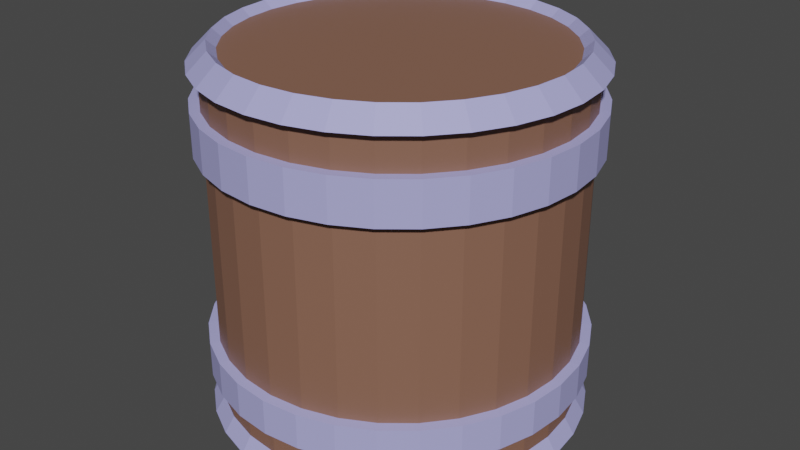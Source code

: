 # Source: barrel.blend  (saved by Blender 2.92.15; exported with 4.5.12 LTS)
import bpy
from mathutils import Matrix  # noqa: F401  (used for matrix-valued properties, if any)

bpy.ops.wm.read_factory_settings(use_empty=True)
scene = bpy.context.scene
scene.name = 'Scene'

# ---- collections
col_collection = bpy.data.collections.new('Collection'); scene.collection.children.link(col_collection)

# ---- materials (node trees are filled in below, after node groups)
mat_material_001 = bpy.data.materials.new('Material.001')
mat_material_001.use_transparent_shadow = False
mat_material_003 = bpy.data.materials.new('Material.003')
mat_material_003.use_transparent_shadow = False

# ---- material node trees
mat_material_001.use_nodes = True; mat_material_001.node_tree.nodes.clear()
_N = mat_material_001.node_tree.nodes; _L = mat_material_001.node_tree.links
n0 = _N.new('ShaderNodeBsdfPrincipled'); n0.name = 'Principled BSDF'; n0.location = (10, 300)
n0.distribution = 'GGX'
n0.subsurface_method = 'BURLEY'
n0.inputs[0].default_value = (0.2476, 0.1217, 0.08041, 1.0)
n0.inputs[3].default_value = 1.45
n0.inputs[27].default_value = (0.0, 0.0, 0.0, 1.0)
n0.inputs[28].default_value = 1.0
n1 = _N.new('ShaderNodeOutputMaterial'); n1.name = 'Material Output'; n1.location = (300, 300)
_L.new(n0.outputs[0], n1.inputs[0])
n1.is_active_output = True
mat_material_003.use_nodes = True; mat_material_003.node_tree.nodes.clear()
_N = mat_material_003.node_tree.nodes; _L = mat_material_003.node_tree.links
n0 = _N.new('ShaderNodeBsdfPrincipled'); n0.name = 'Principled BSDF'; n0.location = (10, 300)
n0.distribution = 'GGX'
n0.subsurface_method = 'BURLEY'
n0.inputs[0].default_value = (0.4216, 0.418, 0.8, 1.0)
n0.inputs[3].default_value = 1.45
n0.inputs[27].default_value = (0.0, 0.0, 0.0, 1.0)
n0.inputs[28].default_value = 1.0
n1 = _N.new('ShaderNodeOutputMaterial'); n1.name = 'Material Output'; n1.location = (300, 300)
_L.new(n0.outputs[0], n1.inputs[0])
n1.is_active_output = True

# ---- world
world_world = bpy.data.worlds.new('World'); scene.world = world_world
world_world.use_nodes = True; world_world.node_tree.nodes.clear()
_N = world_world.node_tree.nodes; _L = world_world.node_tree.links
n0 = _N.new('ShaderNodeOutputWorld'); n0.name = 'World Output'; n0.location = (300, 300)
n1 = _N.new('ShaderNodeBackground'); n1.name = 'Background'; n1.location = (10, 300)
n1.inputs[0].default_value = (0.05088, 0.05088, 0.05088, 1.0)
_L.new(n1.outputs[0], n0.inputs[0])
n0.is_active_output = True
world_world.color = (0.05088, 0.05088, 0.05088)
world_world.use_sun_shadow = False
world_world.sun_shadow_jitter_overblur = 0.0

# ---- meshes
me_cylinder_001 = bpy.data.meshes.new('Cylinder.001')
me_cylinder_001.from_pydata([(-0.3827, 0.9239, 0.7142), (-0.5556, 0.8315, 0.7142), (-0.7071, 0.7071, 0.7142), (-0.8315, 0.5556, 0.7142), (-0.9239, 0.3827, 0.7142), (-0.9808, 0.1951, 0.7142), (-1.0, 9.656e-07, 0.7142), (-0.9808, -0.1951, 0.7142), (-0.9239, -0.3827, 0.7142), (-0.8315, -0.5556, 0.7142), (-0.7071, -0.7071, 0.7142), (-0.5556, -0.8315, 0.7142), (-0.3827, -0.9239, 0.7142), (-0.1951, -0.9808, 0.7142), (-3.258e-07, -1.0, 0.7142), (0.1951, -0.9808, 0.7142), (0.3827, -0.9239, 0.7142), (0.5556, -0.8315, 0.7142), (0.7071, -0.7071, 0.7142), (0.8315, -0.5556, 0.7142), (0.9239, -0.3827, 0.7142), (0.9808, -0.1951, 0.7142), (1.0, 7.55e-08, 0.7142), (0.9808, 0.1951, 0.7142), (0.9239, 0.3827, 0.7142), (0.8315, 0.5556, 0.7142), (0.7071, 0.7071, 0.7142), (0.5556, 0.8315, 0.7142), (0.3827, 0.9239, 0.7142), (0.1951, 0.9808, 0.7142), (0.0, 1.0, 0.7142), (-0.1951, 0.9808, 0.7142), (-7.637e-08, 0.8981, 0.9724), (0.0, 1.0, 0.8986), (0.1752, 0.8809, 0.9724), (0.1951, 0.9808, 0.8986), (0.3437, 0.8297, 0.9724), (0.3827, 0.9239, 0.8986), (0.499, 0.7468, 0.9724), (0.5556, 0.8315, 0.8986), (0.6351, 0.6351, 0.9724), (0.7071, 0.7071, 0.8986), (0.7468, 0.499, 0.9724), (0.8315, 0.5556, 0.8986), (0.8297, 0.3437, 0.9724), (0.9239, 0.3827, 0.8986), (0.8809, 0.1752, 0.9724), (0.9808, 0.1951, 0.8986), (0.8981, 4.377e-08, 0.9724), (1.0, 7.55e-08, 0.8986), (0.8809, -0.1752, 0.9724), (0.9808, -0.1951, 0.8986), (0.8297, -0.3437, 0.9724), (0.9239, -0.3827, 0.8986), (0.7468, -0.499, 0.9724), (0.8315, -0.5556, 0.8986), (0.6351, -0.6351, 0.9724), (0.7071, -0.7071, 0.8986), (0.499, -0.7468, 0.9724), (0.5556, -0.8315, 0.8986), (0.3437, -0.8297, 0.9724), (0.3827, -0.9239, 0.8986), (0.1752, -0.8809, 0.9724), (0.1951, -0.9808, 0.8986), (-2.636e-07, -0.8981, 0.9724), (-3.258e-07, -1.0, 0.8986), (-0.1752, -0.8809, 0.9724), (-0.1951, -0.9808, 0.8986), (-0.3437, -0.8297, 0.9724), (-0.3827, -0.9239, 0.8986), (-0.499, -0.7468, 0.9724), (-0.5556, -0.8315, 0.8986), (-0.6351, -0.6351, 0.9724), (-0.7071, -0.7071, 0.8986), (-0.7468, -0.499, 0.9724), (-0.8315, -0.5556, 0.8986), (-0.8297, -0.3437, 0.9724), (-0.9239, -0.3827, 0.8986), (-0.8809, -0.1752, 0.9724), (-0.9808, -0.1951, 0.8986), (-0.8981, 7.804e-07, 0.9724), (-1.0, 9.656e-07, 0.8986), (-0.8809, 0.1752, 0.9724), (-0.9808, 0.1951, 0.8986), (-0.8297, 0.3437, 0.9724), (-0.9239, 0.3827, 0.8986), (-0.7468, 0.499, 0.9724), (-0.8315, 0.5556, 0.8986), (-0.6351, 0.6351, 0.9724), (-0.7071, 0.7071, 0.8986), (-0.499, 0.7468, 0.9724), (-0.5556, 0.8315, 0.8986), (-0.3437, 0.8297, 0.9724), (-0.3827, 0.9239, 0.8986), (-0.1752, 0.8809, 0.9724), (-0.1951, 0.9808, 0.8986), (-4.144e-08, 0.9454, -1.0), (0.0, 1.0, -0.9457), (0.1951, 0.9808, -0.9457), (0.1844, 0.9272, -1.0), (0.3827, 0.9239, -0.9457), (0.3618, 0.8734, -1.0), (0.5556, 0.8315, -0.9457), (0.5252, 0.7861, -1.0), (0.7071, 0.7071, -0.9457), (0.6685, 0.6685, -1.0), (0.8315, 0.5556, -0.9457), (0.7861, 0.5252, -1.0), (0.9239, 0.3827, -0.9457), (0.8734, 0.3618, -1.0), (0.9808, 0.1951, -0.9457), (0.9272, 0.1844, -1.0), (1.0, 7.55e-08, -0.9457), (0.9454, 5.867e-08, -1.0), (0.9808, -0.1951, -0.9457), (0.9272, -0.1844, -1.0), (0.9239, -0.3827, -0.9457), (0.8734, -0.3618, -1.0), (0.8315, -0.5556, -0.9457), (0.7861, -0.5252, -1.0), (0.7071, -0.7071, -0.9457), (0.6685, -0.6685, -1.0), (0.5556, -0.8315, -0.9457), (0.5252, -0.7861, -1.0), (0.3827, -0.9239, -0.9457), (0.3618, -0.8734, -1.0), (0.1951, -0.9808, -0.9457), (0.1844, -0.9272, -1.0), (-3.258e-07, -1.0, -0.9457), (-2.92e-07, -0.9454, -1.0), (-0.1951, -0.9808, -0.9457), (-0.1844, -0.9272, -1.0), (-0.3827, -0.9239, -0.9457), (-0.3618, -0.8734, -1.0), (-0.5556, -0.8315, -0.9457), (-0.5252, -0.7861, -1.0), (-0.7071, -0.7071, -0.9457), (-0.6685, -0.6685, -1.0), (-0.8315, -0.5556, -0.9457), (-0.7861, -0.5252, -1.0), (-0.9239, -0.3827, -0.9457), (-0.8734, -0.3618, -1.0), (-0.9808, -0.1951, -0.9457), (-0.9272, -0.1844, -1.0), (-1.0, 9.656e-07, -0.9457), (-0.9454, 8.661e-07, -1.0), (-0.9808, 0.1951, -0.9457), (-0.9272, 0.1844, -1.0), (-0.9239, 0.3827, -0.9457), (-0.8734, 0.3618, -1.0), (-0.8315, 0.5556, -0.9457), (-0.7861, 0.5252, -1.0), (-0.7071, 0.7071, -0.9457), (-0.6685, 0.6685, -1.0), (-0.5556, 0.8315, -0.9457), (-0.5252, 0.7861, -1.0), (-0.3827, 0.9239, -0.9457), (-0.3618, 0.8734, -1.0), (-0.1951, 0.9808, -0.9457), (-0.1844, 0.9272, -1.0), (-0.1951, 0.9808, -0.7797), (0.0, 1.0, -0.7797), (0.1951, 0.9808, -0.7797), (0.3827, 0.9239, -0.7797), (0.5556, 0.8315, -0.7797), (0.7071, 0.7071, -0.7797), (0.8315, 0.5556, -0.7797), (0.9239, 0.3827, -0.7797), (0.9808, 0.1951, -0.7797), (1.0, 7.55e-08, -0.7797), (0.9808, -0.1951, -0.7797), (0.9239, -0.3827, -0.7797), (0.8315, -0.5556, -0.7797), (0.7071, -0.7071, -0.7797), (0.5556, -0.8315, -0.7797), (0.3827, -0.9239, -0.7797), (0.1951, -0.9808, -0.7797), (-3.258e-07, -1.0, -0.7797), (-0.1951, -0.9808, -0.7797), (-0.3827, -0.9239, -0.7797), (-0.5556, -0.8315, -0.7797), (-0.7071, -0.7071, -0.7797), (-0.8315, -0.5556, -0.7797), (-0.9239, -0.3827, -0.7797), (-0.9808, -0.1951, -0.7797), (-1.0, 9.656e-07, -0.7797), (-0.9808, 0.1951, -0.7797), (-0.9239, 0.3827, -0.7797), (-0.8315, 0.5556, -0.7797), (-0.7071, 0.7071, -0.7797), (-0.5556, 0.8315, -0.7797), (-0.3827, 0.9239, -0.7797), (-0.1951, 0.9808, 0.4901), (0.0, 1.0, 0.4901), (0.1951, 0.9808, 0.4901), (0.3827, 0.9239, 0.4901), (0.5556, 0.8315, 0.4901), (0.7071, 0.7071, 0.4901), (0.8315, 0.5556, 0.4901), (0.9239, 0.3827, 0.4901), (0.9808, 0.1951, 0.4901), (1.0, 7.55e-08, 0.4901), (0.9808, -0.1951, 0.4901), (0.9239, -0.3827, 0.4901), (0.8315, -0.5556, 0.4901), (0.7071, -0.7071, 0.4901), (0.5556, -0.8315, 0.4901), (0.3827, -0.9239, 0.4901), (0.1951, -0.9808, 0.4901), (-3.258e-07, -1.0, 0.4901), (-0.1951, -0.9808, 0.4901), (-0.3827, -0.9239, 0.4901), (-0.5556, -0.8315, 0.4901), (-0.7071, -0.7071, 0.4901), (-0.8315, -0.5556, 0.4901), (-0.9239, -0.3827, 0.4901), (-0.9808, -0.1951, 0.4901), (-1.0, 9.656e-07, 0.4901), (-0.9808, 0.1951, 0.4901), (-0.9239, 0.3827, 0.4901), (-0.8315, 0.5556, 0.4901), (-0.7071, 0.7071, 0.4901), (-0.5556, 0.8315, 0.4901), (-0.3827, 0.9239, 0.4901), (0.0, 1.0, -0.5892), (0.1951, 0.9808, -0.5892), (0.3827, 0.9239, -0.5892), (0.5556, 0.8315, -0.5892), (0.7071, 0.7071, -0.5892), (0.8315, 0.5556, -0.5892), (0.9239, 0.3827, -0.5892), (0.9808, 0.1951, -0.5892), (1.0, 7.55e-08, -0.5892), (0.9808, -0.1951, -0.5892), (0.9239, -0.3827, -0.5892), (0.8315, -0.5556, -0.5892), (0.7071, -0.7071, -0.5892), (0.5556, -0.8315, -0.5892), (0.3827, -0.9239, -0.5892), (0.1951, -0.9808, -0.5892), (-3.258e-07, -1.0, -0.5892), (-0.1951, -0.9808, -0.5892), (-0.3827, -0.9239, -0.5892), (-0.5556, -0.8315, -0.5892), (-0.7071, -0.7071, -0.5892), (-0.8315, -0.5556, -0.5892), (-0.9239, -0.3827, -0.5892), (-0.9808, -0.1951, -0.5892), (-1.0, 9.656e-07, -0.5892), (-0.9808, 0.1951, -0.5892), (-0.9239, 0.3827, -0.5892), (-0.8315, 0.5556, -0.5892), (-0.7071, 0.7071, -0.5892), (-0.5556, 0.8315, -0.5892), (-0.3827, 0.9239, -0.5892), (-0.1951, 0.9808, -0.5892), (-0.1951, 0.9808, 0.3282), (0.0, 1.0, 0.3282), (0.1951, 0.9808, 0.3282), (0.3827, 0.9239, 0.3282), (0.5556, 0.8315, 0.3282), (0.7071, 0.7071, 0.3282), (0.8315, 0.5556, 0.3282), (0.9239, 0.3827, 0.3282), (0.9808, 0.1951, 0.3282), (1.0, 7.55e-08, 0.3282), (0.9808, -0.1951, 0.3282), (0.9239, -0.3827, 0.3282), (0.8315, -0.5556, 0.3282), (0.7071, -0.7071, 0.3282), (0.5556, -0.8315, 0.3282), (0.3827, -0.9239, 0.3282), (0.1951, -0.9808, 0.3282), (-3.258e-07, -1.0, 0.3282), (-0.1951, -0.9808, 0.3282), (-0.3827, -0.9239, 0.3282), (-0.5556, -0.8315, 0.3282), (-0.7071, -0.7071, 0.3282), (-0.8315, -0.5556, 0.3282), (-0.9239, -0.3827, 0.3282), (-0.9808, -0.1951, 0.3282), (-1.0, 9.656e-07, 0.3282), (-0.9808, 0.1951, 0.3282), (-0.9239, 0.3827, 0.3282), (-0.8315, 0.5556, 0.3282), (-0.7071, 0.7071, 0.3282), (-0.5556, 0.8315, 0.3282), (-0.3827, 0.9239, 0.3282), (0.0, 1.0, -0.4057), (0.1951, 0.9808, -0.4057), (0.3827, 0.9239, -0.4057), (0.5556, 0.8315, -0.4057), (0.7071, 0.7071, -0.4057), (0.8315, 0.5556, -0.4057), (0.9239, 0.3827, -0.4057), (0.9808, 0.1951, -0.4057), (1.0, 7.55e-08, -0.4057), (0.9808, -0.1951, -0.4057), (0.9239, -0.3827, -0.4057), (0.8315, -0.5556, -0.4057), (0.7071, -0.7071, -0.4057), (0.5556, -0.8315, -0.4057), (0.3827, -0.9239, -0.4057), (0.1951, -0.9808, -0.4057), (-3.258e-07, -1.0, -0.4057), (-0.1951, -0.9808, -0.4057), (-0.3827, -0.9239, -0.4057), (-0.5556, -0.8315, -0.4057), (-0.7071, -0.7071, -0.4057), (-0.8315, -0.5556, -0.4057), (-0.9239, -0.3827, -0.4057), (-0.9808, -0.1951, -0.4057), (-1.0, 9.656e-07, -0.4057), (-0.9808, 0.1951, -0.4057), (-0.9239, 0.3827, -0.4057), (-0.8315, 0.5556, -0.4057), (-0.7071, 0.7071, -0.4057), (-0.5556, 0.8315, -0.4057), (-0.3827, 0.9239, -0.4057), (-0.1951, 0.9808, -0.4057), (-0.1951, 0.9808, 0.1447), (0.0, 1.0, 0.1447), (0.1951, 0.9808, 0.1447), (0.3827, 0.9239, 0.1447), (0.5556, 0.8315, 0.1447), (0.7071, 0.7071, 0.1447), (0.8315, 0.5556, 0.1447), (0.9239, 0.3827, 0.1447), (0.9808, 0.1951, 0.1447), (1.0, 7.55e-08, 0.1447), (0.9808, -0.1951, 0.1447), (0.9239, -0.3827, 0.1447), (0.8315, -0.5556, 0.1447), (0.7071, -0.7071, 0.1447), (0.5556, -0.8315, 0.1447), (0.3827, -0.9239, 0.1447), (0.1951, -0.9808, 0.1447), (-3.258e-07, -1.0, 0.1447), (-0.1951, -0.9808, 0.1447), (-0.3827, -0.9239, 0.1447), (-0.5556, -0.8315, 0.1447), (-0.7071, -0.7071, 0.1447), (-0.8315, -0.5556, 0.1447), (-0.9239, -0.3827, 0.1447), (-0.9808, -0.1951, 0.1447), (-1.0, 9.656e-07, 0.1447), (-0.9808, 0.1951, 0.1447), (-0.9239, 0.3827, 0.1447), (-0.8315, 0.5556, 0.1447), (-0.7071, 0.7071, 0.1447), (-0.5556, 0.8315, 0.1447), (-0.3827, 0.9239, 0.1447), (0.0, 1.0, -0.2406), (0.1951, 0.9808, -0.2406), (0.3827, 0.9239, -0.2406), (0.5556, 0.8315, -0.2406), (0.7071, 0.7071, -0.2406), (0.8315, 0.5556, -0.2406), (0.9239, 0.3827, -0.2406), (0.9808, 0.1951, -0.2406), (1.0, 7.55e-08, -0.2406), (0.9808, -0.1951, -0.2406), (0.9239, -0.3827, -0.2406), (0.8315, -0.5556, -0.2406), (0.7071, -0.7071, -0.2406), (0.5556, -0.8315, -0.2406), (0.3827, -0.9239, -0.2406), (0.1951, -0.9808, -0.2406), (-3.258e-07, -1.0, -0.2406), (-0.1951, -0.9808, -0.2406), (-0.3827, -0.9239, -0.2406), (-0.5556, -0.8315, -0.2406), (-0.7071, -0.7071, -0.2406), (-0.8315, -0.5556, -0.2406), (-0.9239, -0.3827, -0.2406), (-0.9808, -0.1951, -0.2406), (-1.0, 9.656e-07, -0.2406), (-0.9808, 0.1951, -0.2406), (-0.9239, 0.3827, -0.2406), (-0.8315, 0.5556, -0.2406), (-0.7071, 0.7071, -0.2406), (-0.5556, 0.8315, -0.2406), (-0.3827, 0.9239, -0.2406), (-0.1951, 0.9808, -0.2406), (-0.1951, 0.9808, -0.04793), (0.0, 1.0, -0.04793), (0.1951, 0.9808, -0.04793), (0.3827, 0.9239, -0.04793), (0.5556, 0.8315, -0.04793), (0.7071, 0.7071, -0.04793), (0.8315, 0.5556, -0.04793), (0.9239, 0.3827, -0.04793), (0.9808, 0.1951, -0.04793), (1.0, 7.55e-08, -0.04793), (0.9808, -0.1951, -0.04793), (0.9239, -0.3827, -0.04793), (0.8315, -0.5556, -0.04793), (0.7071, -0.7071, -0.04793), (0.5556, -0.8315, -0.04793), (0.3827, -0.9239, -0.04793), (0.1951, -0.9808, -0.04793), (-3.258e-07, -1.0, -0.04793), (-0.1951, -0.9808, -0.04793), (-0.3827, -0.9239, -0.04793), (-0.5556, -0.8315, -0.04793), (-0.7071, -0.7071, -0.04793), (-0.8315, -0.5556, -0.04793), (-0.9239, -0.3827, -0.04793), (-0.9808, -0.1951, -0.04793), (-1.0, 9.656e-07, -0.04793), (-0.9808, 0.1951, -0.04793), (-0.9239, 0.3827, -0.04793), (-0.8315, 0.5556, -0.04793), (-0.7071, 0.7071, -0.04793), (-0.5556, 0.8315, -0.04793), (-0.3827, 0.9239, -0.04793), (-4.818e-09, 1.054, 0.7144), (0.2056, 1.034, 0.7144), (0.8763, 0.5855, 0.7144), (0.9737, 0.4033, 0.7144), (1.034, 0.2056, 0.7144), (1.054, 6.278e-08, 0.7144), (1.034, -0.2056, 0.7144), (0.9737, -0.4033, 0.7144), (0.8763, -0.5855, 0.7144), (0.7452, -0.7452, 0.7144), (0.5855, -0.8763, 0.7144), (0.4033, -0.9737, 0.7144), (0.2056, -1.034, 0.7144), (-3.482e-07, -1.054, 0.7144), (-0.2056, -1.034, 0.7144), (-0.4033, -0.9737, 0.7144), (-0.5855, -0.8763, 0.7144), (-0.7452, -0.7452, 0.7144), (-0.8763, -0.5855, 0.7144), (-0.9737, -0.4033, 0.7144), (-1.034, -0.2056, 0.7144), (-1.054, 1.001e-06, 0.7144), (-1.034, 0.2056, 0.7144), (-0.9737, 0.4033, 0.7144), (-0.8763, 0.5855, 0.7144), (-0.7452, 0.7452, 0.7144), (-0.5855, 0.8763, 0.7144), (-0.4033, 0.9737, 0.7144), (0.4033, 0.9737, 0.7144), (-0.2056, 1.034, 0.7144), (0.5855, 0.8763, 0.7144), (0.7452, 0.7452, 0.7144), (0.1847, 0.9284, 1.016), (0.2056, 1.034, 0.9088), (-4.818e-09, 1.054, 0.9088), (-8.53e-08, 0.9465, 1.016), (0.3622, 0.8745, 1.016), (0.4033, 0.9737, 0.9088), (0.5259, 0.787, 1.016), (0.5855, 0.8763, 0.9088), (0.6693, 0.6693, 1.016), (0.7452, 0.7452, 0.9088), (0.787, 0.5259, 1.016), (0.8763, 0.5855, 0.9088), (0.8745, 0.3622, 1.016), (0.9737, 0.4033, 0.9088), (0.9284, 0.1847, 1.016), (1.034, 0.2056, 0.9088), (0.9465, 2.935e-08, 1.016), (1.054, 6.278e-08, 0.9088), (0.9284, -0.1847, 1.016), (1.034, -0.2056, 0.9088), (0.8745, -0.3622, 1.016), (0.9737, -0.4033, 0.9088), (0.787, -0.5259, 1.016), (0.8763, -0.5855, 0.9088), (0.6693, -0.6693, 1.016), (0.7452, -0.7452, 0.9088), (0.5259, -0.787, 1.016), (0.5855, -0.8763, 0.9088), (0.3622, -0.8745, 1.016), (0.4033, -0.9737, 0.9088), (0.1847, -0.9284, 1.016), (0.2056, -1.034, 0.9088), (-2.826e-07, -0.9465, 1.016), (-3.482e-07, -1.054, 0.9088), (-0.1847, -0.9284, 1.016), (-0.2056, -1.034, 0.9088), (-0.3622, -0.8745, 1.016), (-0.4033, -0.9737, 0.9088), (-0.5259, -0.787, 1.016), (-0.5855, -0.8763, 0.9088), (-0.6693, -0.6693, 1.016), (-0.7452, -0.7452, 0.9088), (-0.787, -0.5259, 1.016), (-0.8763, -0.5855, 0.9088), (-0.8745, -0.3622, 1.016), (-0.9737, -0.4033, 0.9088), (-0.9284, -0.1847, 1.016), (-1.034, -0.2056, 0.9088), (-0.9465, 8.057e-07, 1.016), (-1.054, 1.001e-06, 0.9088), (-0.9284, 0.1847, 1.016), (-1.034, 0.2056, 0.9088), (-0.8745, 0.3622, 1.016), (-0.9737, 0.4033, 0.9088), (-0.787, 0.5259, 1.016), (-0.8763, 0.5855, 0.9088), (-0.6693, 0.6693, 1.016), (-0.7452, 0.7452, 0.9088), (-0.5259, 0.787, 1.016), (-0.5855, 0.8763, 0.9088), (-0.3622, 0.8745, 1.016), (-0.4033, 0.9737, 0.9088), (-0.1847, 0.9284, 1.016), (-0.2056, 1.034, 0.9088), (-0.2056, 1.034, 0.4783), (-4.85e-08, 0.9964, -1.092), (0.1944, 0.9772, -1.092), (0.3813, 0.9205, -1.092), (0.5536, 0.8284, -1.092), (0.7045, 0.7045, -1.092), (0.8284, 0.5536, -1.092), (0.9205, 0.3813, -1.092), (0.9772, 0.1944, -1.092), (0.9964, 4.505e-08, -1.092), (0.9772, -0.1944, -1.092), (0.9205, -0.3813, -1.092), (0.8284, -0.5536, -1.092), (0.7045, -0.7045, -1.092), (0.5536, -0.8284, -1.092), (0.3813, -0.9205, -1.092), (0.1944, -0.9772, -1.092), (-3.125e-07, -0.9964, -1.092), (-0.1944, -0.9772, -1.092), (-0.3813, -0.9205, -1.092), (-0.5536, -0.8284, -1.092), (-0.7045, -0.7045, -1.092), (-0.8284, -0.5535, -1.092), (-0.9205, -0.3813, -1.092), (-0.9772, -0.1944, -1.092), (-0.9964, 8.96e-07, -1.092), (-0.9772, 0.1944, -1.092), (-0.9205, 0.3813, -1.092), (-0.8284, 0.5536, -1.092), (-0.7045, 0.7045, -1.092), (-0.5535, 0.8284, -1.092), (-0.3813, 0.9205, -1.092), (-0.1944, 0.9772, -1.092), (-4.818e-09, 1.054, -0.5933), (-4.818e-09, 1.054, -0.7941), (0.2056, 1.034, -0.5933), (0.2056, 1.034, -0.7941), (0.4033, 0.9737, -0.5933), (0.4033, 0.9737, -0.7941), (0.5855, 0.8763, -0.5933), (0.5855, 0.8763, -0.7941), (0.7452, 0.7452, -0.5933), (0.7452, 0.7452, -0.7941), (0.8763, 0.5855, -0.5933), (0.8763, 0.5855, -0.7941), (0.9737, 0.4033, -0.5933), (0.9737, 0.4033, -0.7941), (1.034, 0.2056, -0.5933), (1.034, 0.2056, -0.7941), (1.054, 6.278e-08, -0.5933), (1.054, 6.278e-08, -0.7941), (1.034, -0.2056, -0.5933), (1.034, -0.2056, -0.7941), (0.9737, -0.4033, -0.5933), (0.9737, -0.4033, -0.7941), (0.8763, -0.5855, -0.5933), (0.8763, -0.5855, -0.7941), (0.7452, -0.7452, -0.5933), (0.7452, -0.7452, -0.7941), (0.5855, -0.8763, -0.5933), (0.5855, -0.8763, -0.7941), (0.4033, -0.9737, -0.5933), (0.4033, -0.9737, -0.7941), (0.2056, -1.034, -0.5933), (0.2056, -1.034, -0.7941), (-3.482e-07, -1.054, -0.5933), (-3.482e-07, -1.054, -0.7941), (-0.2056, -1.034, -0.5933), (-0.2056, -1.034, -0.7941), (-0.4033, -0.9737, -0.5933), (-0.4033, -0.9737, -0.7941), (-0.5855, -0.8763, -0.5933), (-0.5855, -0.8763, -0.7941), (-0.7452, -0.7452, -0.5933), (-0.7452, -0.7452, -0.7941), (-0.8763, -0.5855, -0.5933), (-0.8763, -0.5855, -0.7941), (-0.9737, -0.4033, -0.5933), (-0.9737, -0.4033, -0.7941), (-1.034, -0.2056, -0.5933), (-1.034, -0.2056, -0.7941), (-1.054, 1.001e-06, -0.5933), (-1.054, 1.001e-06, -0.7941), (-1.034, 0.2056, -0.5933), (-1.034, 0.2056, -0.7941), (-0.9737, 0.4033, -0.5933), (-0.9737, 0.4033, -0.7941), (-0.8763, 0.5855, -0.5933), (-0.8763, 0.5855, -0.7941), (-0.7452, 0.7452, -0.5933), (-0.7452, 0.7452, -0.7941), (-0.5855, 0.8763, -0.5933), (-0.5855, 0.8763, -0.7941), (-0.4033, 0.9737, -0.5933), (-0.4033, 0.9737, -0.7941), (-0.2056, 1.034, -0.7941), (-4.818e-09, 1.054, 0.4783), (0.2056, 1.034, 0.4783), (0.4033, 0.9737, 0.4783), (0.5855, 0.8763, 0.4783), (0.7452, 0.7452, 0.4783), (0.8763, 0.5855, 0.4783), (0.9737, 0.4033, 0.4783), (1.034, 0.2056, 0.4783), (1.054, 6.278e-08, 0.4783), (1.034, -0.2056, 0.4783), (0.9737, -0.4033, 0.4783), (0.8763, -0.5855, 0.4783), (0.7452, -0.7452, 0.4783), (0.5855, -0.8763, 0.4783), (0.4033, -0.9737, 0.4783), (0.2056, -1.034, 0.4783), (-3.482e-07, -1.054, 0.4783), (-0.2056, -1.034, 0.4783), (-0.4033, -0.9737, 0.4783), (-0.5855, -0.8763, 0.4783), (-0.7452, -0.7452, 0.4783), (-0.8763, -0.5855, 0.4783), (-0.9737, -0.4033, 0.4783), (-1.034, -0.2056, 0.4783), (-1.054, 1.001e-06, 0.4783), (-1.034, 0.2056, 0.4783), (-0.9737, 0.4033, 0.4783), (-0.8763, 0.5855, 0.4783), (-0.7452, 0.7452, 0.4783), (-0.5855, 0.8763, 0.4783), (-0.4033, 0.9737, 0.4783), (-0.2056, 1.034, -0.5933), (0.0, 1.0, -0.9457), (0.1951, 0.9808, -0.9457), (0.3827, 0.9239, -0.9457), (0.5556, 0.8315, -0.9457), (0.7071, 0.7071, -0.9457), (0.8315, 0.5556, -0.9457), (0.9239, 0.3827, -0.9457), (0.9808, 0.1951, -0.9457), (1.0, 7.55e-08, -0.9457), (0.9808, -0.1951, -0.9457), (0.9239, -0.3827, -0.9457), (0.8315, -0.5556, -0.9457), (0.7071, -0.7071, -0.9457), (0.5556, -0.8315, -0.9457), (0.3827, -0.9239, -0.9457), (0.1951, -0.9808, -0.9457), (-3.258e-07, -1.0, -0.9457), (-0.1951, -0.9808, -0.9457), (-0.3827, -0.9239, -0.9457), (-0.5556, -0.8315, -0.9457), (-0.7071, -0.7071, -0.9457), (-0.8315, -0.5556, -0.9457), (-0.9239, -0.3827, -0.9457), (-0.9808, -0.1951, -0.9457), (-1.0, 9.656e-07, -0.9457), (-0.9808, 0.1951, -0.9457), (-0.9239, 0.3827, -0.9457), (-0.8315, 0.5556, -0.9457), (-0.7071, 0.7071, -0.9457), (-0.5556, 0.8315, -0.9457), (-0.3827, 0.9239, -0.9457), (-0.1951, 0.9808, -0.9457), (-4.85e-08, 0.9964, -1.092), (-4.818e-09, 1.054, -1.035), (0.2056, 1.034, -1.035), (0.1944, 0.9772, -1.092), (0.4033, 0.9737, -1.035), (0.3813, 0.9205, -1.092), (0.5855, 0.8763, -1.035), (0.5536, 0.8284, -1.092), (0.7452, 0.7452, -1.035), (0.7045, 0.7045, -1.092), (0.8763, 0.5855, -1.035), (0.8284, 0.5536, -1.092), (0.9737, 0.4033, -1.035), (0.9205, 0.3813, -1.092), (1.034, 0.2056, -1.035), (0.9772, 0.1944, -1.092), (1.054, 6.278e-08, -1.035), (0.9964, 4.505e-08, -1.092), (1.034, -0.2056, -1.035), (0.9772, -0.1944, -1.092), (0.9737, -0.4033, -1.035), (0.9205, -0.3813, -1.092), (0.8763, -0.5855, -1.035), (0.8284, -0.5536, -1.092), (0.7452, -0.7452, -1.035), (0.7045, -0.7045, -1.092), (0.5855, -0.8763, -1.035), (0.5536, -0.8284, -1.092), (0.4033, -0.9737, -1.035), (0.3813, -0.9205, -1.092), (0.2056, -1.034, -1.035), (0.1944, -0.9772, -1.092), (-3.482e-07, -1.054, -1.035), (-3.125e-07, -0.9964, -1.092), (-0.2056, -1.034, -1.035), (-0.1944, -0.9772, -1.092), (-0.4033, -0.9737, -1.035), (-0.3813, -0.9205, -1.092), (-0.5855, -0.8763, -1.035), (-0.5536, -0.8284, -1.092), (-0.7452, -0.7452, -1.035), (-0.7045, -0.7045, -1.092), (-0.8763, -0.5855, -1.035), (-0.8284, -0.5535, -1.092), (-0.9737, -0.4033, -1.035), (-0.9205, -0.3813, -1.092), (-1.034, -0.2056, -1.035), (-0.9772, -0.1944, -1.092), (-1.054, 1.001e-06, -1.035), (-0.9964, 8.96e-07, -1.092), (-1.034, 0.2056, -1.035), (-0.9772, 0.1944, -1.092), (-0.9737, 0.4033, -1.035), (-0.9205, 0.3813, -1.092), (-0.8763, 0.5855, -1.035), (-0.8284, 0.5536, -1.092), (-0.7452, 0.7452, -1.035), (-0.7045, 0.7045, -1.092), (-0.5855, 0.8763, -1.035), (-0.5535, 0.8284, -1.092), (-0.4033, 0.9737, -1.035), (-0.3813, 0.9205, -1.092), (-0.2056, 1.034, -1.035), (-0.1944, 0.9772, -1.092)], [], [(30, 33, 35, 29), (27, 39, 41, 26), (26, 41, 43, 25), (25, 43, 45, 24), (24, 45, 47, 23), (23, 47, 49, 22), (22, 49, 51, 21), (21, 51, 53, 20), (20, 53, 55, 19), (19, 55, 57, 18), (18, 57, 59, 17), (17, 59, 61, 16), (16, 61, 63, 15), (15, 63, 65, 14), (14, 65, 67, 13), (13, 67, 69, 12), (12, 69, 71, 11), (11, 71, 73, 10), (10, 73, 75, 9), (9, 75, 77, 8), (8, 77, 79, 7), (7, 79, 81, 6), (6, 81, 83, 5), (5, 83, 85, 4), (4, 85, 87, 3), (3, 87, 89, 2), (2, 89, 91, 1), (1, 91, 93, 0), (0, 93, 95, 31), (252, 253, 603, 601), (29, 35, 37, 28), (28, 37, 39, 27), (31, 95, 33, 30), (4, 3, 440, 439), (153, 151, 540, 541), (160, 191, 606, 607), (253, 254, 605, 603), (32, 34, 448, 451), (6, 5, 438, 437), (191, 190, 604, 606), (254, 255, 639, 605), (8, 7, 436, 435), (190, 189, 602, 604), (225, 226, 549, 547), (35, 33, 450, 449), (10, 9, 434, 433), (151, 149, 539, 540), (189, 188, 600, 602), (226, 227, 551, 549), (12, 11, 432, 431), (188, 187, 598, 600), (255, 224, 545, 639), (27, 26, 447, 446), (14, 13, 430, 429), (187, 186, 596, 598), (16, 15, 428, 427), (149, 147, 538, 539), (186, 185, 594, 596), (18, 17, 426, 425), (185, 184, 592, 594), (20, 19, 424, 423), (184, 183, 590, 592), (34, 32, 94, 92, 90, 88, 86, 84, 82, 80, 78, 76, 74, 72, 70, 68, 66, 64, 62, 60, 58, 56, 54, 52, 50, 48, 46, 44, 42, 40, 38, 36), (22, 21, 422, 421), (147, 145, 537, 538), (183, 182, 588, 590), (182, 181, 586, 588), (24, 23, 420, 419), (181, 180, 584, 586), (26, 25, 418, 447), (145, 143, 536, 537), (180, 179, 582, 584), (94, 32, 451, 510), (179, 178, 580, 582), (33, 95, 511, 450), (178, 177, 578, 580), (92, 94, 510, 508), (143, 141, 535, 536), (177, 176, 576, 578), (95, 93, 509, 511), (176, 175, 574, 576), (175, 174, 572, 574), (90, 92, 508, 506), (141, 139, 534, 535), (174, 173, 570, 572), (93, 91, 507, 509), (173, 172, 568, 570), (172, 171, 566, 568), (31, 30, 416, 445), (88, 90, 506, 504), (139, 137, 533, 534), (96, 99, 101, 103, 105, 107, 109, 111, 113, 115, 117, 119, 121, 123, 125, 127, 129, 131, 133, 135, 137, 139, 141, 143, 145, 147, 149, 151, 153, 155, 157, 159), (171, 170, 564, 566), (29, 28, 444, 417), (91, 89, 505, 507), (170, 169, 562, 564), (1, 0, 443, 442), (169, 168, 560, 562), (3, 2, 441, 440), (86, 88, 504, 502), (137, 135, 532, 533), (168, 167, 558, 560), (5, 4, 439, 438), (89, 87, 503, 505), (167, 166, 556, 558), (7, 6, 437, 436), (166, 165, 554, 556), (9, 8, 435, 434), (84, 86, 502, 500), (135, 133, 531, 532), (165, 164, 552, 554), (11, 10, 433, 432), (87, 85, 501, 503), (162, 161, 546, 548), (13, 12, 431, 430), (15, 14, 429, 428), (82, 84, 500, 498), (133, 131, 530, 531), (17, 16, 427, 426), (85, 83, 499, 501), (97, 161, 162, 98), (102, 164, 165, 104), (104, 165, 166, 106), (106, 166, 167, 108), (108, 167, 168, 110), (110, 168, 169, 112), (112, 169, 170, 114), (114, 170, 171, 116), (116, 171, 172, 118), (118, 172, 173, 120), (120, 173, 174, 122), (122, 174, 175, 124), (124, 175, 176, 126), (126, 176, 177, 128), (128, 177, 178, 130), (130, 178, 179, 132), (132, 179, 180, 134), (134, 180, 181, 136), (136, 181, 182, 138), (138, 182, 183, 140), (140, 183, 184, 142), (142, 184, 185, 144), (144, 185, 186, 146), (146, 186, 187, 148), (148, 187, 188, 150), (150, 188, 189, 152), (152, 189, 190, 154), (154, 190, 191, 156), (156, 191, 160, 158), (98, 162, 163, 100), (100, 163, 164, 102), (158, 160, 161, 97), (257, 193, 194, 258), (260, 196, 197, 261), (261, 197, 198, 262), (262, 198, 199, 263), (263, 199, 200, 264), (264, 200, 201, 265), (265, 201, 202, 266), (266, 202, 203, 267), (267, 203, 204, 268), (268, 204, 205, 269), (269, 205, 206, 270), (270, 206, 207, 271), (271, 207, 208, 272), (272, 208, 209, 273), (273, 209, 210, 274), (274, 210, 211, 275), (275, 211, 212, 276), (276, 212, 213, 277), (277, 213, 214, 278), (278, 214, 215, 279), (279, 215, 216, 280), (280, 216, 217, 281), (281, 217, 218, 282), (282, 218, 219, 283), (283, 219, 220, 284), (284, 220, 221, 285), (285, 221, 222, 286), (286, 222, 223, 287), (287, 223, 192, 256), (258, 194, 195, 259), (259, 195, 196, 260), (256, 192, 193, 257), (19, 18, 425, 424), (21, 20, 423, 422), (80, 82, 498, 496), (131, 129, 529, 530), (23, 22, 421, 420), (83, 81, 497, 499), (25, 24, 419, 418), (30, 29, 417, 416), (78, 80, 496, 494), (129, 127, 528, 529), (81, 79, 495, 497), (193, 192, 512, 608), (196, 195, 610, 611), (76, 78, 494, 492), (127, 125, 527, 528), (195, 194, 609, 610), (79, 77, 493, 495), (192, 223, 638, 512), (223, 222, 637, 638), (74, 76, 492, 490), (125, 123, 526, 527), (222, 221, 636, 637), (77, 75, 491, 493), (221, 220, 635, 636), (220, 219, 634, 635), (72, 74, 490, 488), (123, 121, 525, 526), (320, 256, 257, 321), (323, 259, 260, 324), (322, 258, 259, 323), (351, 287, 256, 320), (350, 286, 287, 351), (349, 285, 286, 350), (348, 284, 285, 349), (347, 283, 284, 348), (346, 282, 283, 347), (345, 281, 282, 346), (344, 280, 281, 345), (343, 279, 280, 344), (342, 278, 279, 343), (341, 277, 278, 342), (340, 276, 277, 341), (339, 275, 276, 340), (338, 274, 275, 339), (337, 273, 274, 338), (336, 272, 273, 337), (335, 271, 272, 336), (334, 270, 271, 335), (333, 269, 270, 334), (332, 268, 269, 333), (331, 267, 268, 332), (330, 266, 267, 331), (329, 265, 266, 330), (328, 264, 265, 329), (327, 263, 264, 328), (326, 262, 263, 327), (325, 261, 262, 326), (324, 260, 261, 325), (321, 257, 258, 322), (224, 288, 289, 225), (227, 291, 292, 228), (228, 292, 293, 229), (229, 293, 294, 230), (230, 294, 295, 231), (231, 295, 296, 232), (232, 296, 297, 233), (233, 297, 298, 234), (234, 298, 299, 235), (235, 299, 300, 236), (236, 300, 301, 237), (237, 301, 302, 238), (238, 302, 303, 239), (239, 303, 304, 240), (240, 304, 305, 241), (241, 305, 306, 242), (242, 306, 307, 243), (243, 307, 308, 244), (244, 308, 309, 245), (245, 309, 310, 246), (246, 310, 311, 247), (247, 311, 312, 248), (248, 312, 313, 249), (249, 313, 314, 250), (250, 314, 315, 251), (251, 315, 316, 252), (252, 316, 317, 253), (253, 317, 318, 254), (254, 318, 319, 255), (225, 289, 290, 226), (226, 290, 291, 227), (255, 319, 288, 224), (385, 321, 322, 386), (388, 324, 325, 389), (389, 325, 326, 390), (390, 326, 327, 391), (391, 327, 328, 392), (392, 328, 329, 393), (393, 329, 330, 394), (394, 330, 331, 395), (395, 331, 332, 396), (396, 332, 333, 397), (397, 333, 334, 398), (398, 334, 335, 399), (399, 335, 336, 400), (400, 336, 337, 401), (401, 337, 338, 402), (402, 338, 339, 403), (403, 339, 340, 404), (404, 340, 341, 405), (405, 341, 342, 406), (406, 342, 343, 407), (407, 343, 344, 408), (408, 344, 345, 409), (409, 345, 346, 410), (410, 346, 347, 411), (411, 347, 348, 412), (412, 348, 349, 413), (413, 349, 350, 414), (414, 350, 351, 415), (415, 351, 320, 384), (386, 322, 323, 387), (387, 323, 324, 388), (384, 320, 321, 385), (319, 383, 352, 288), (290, 354, 355, 291), (289, 353, 354, 290), (318, 382, 383, 319), (317, 381, 382, 318), (316, 380, 381, 317), (315, 379, 380, 316), (314, 378, 379, 315), (313, 377, 378, 314), (312, 376, 377, 313), (311, 375, 376, 312), (310, 374, 375, 311), (309, 373, 374, 310), (308, 372, 373, 309), (307, 371, 372, 308), (306, 370, 371, 307), (305, 369, 370, 306), (304, 368, 369, 305), (303, 367, 368, 304), (302, 366, 367, 303), (301, 365, 366, 302), (300, 364, 365, 301), (299, 363, 364, 300), (298, 362, 363, 299), (297, 361, 362, 298), (296, 360, 361, 297), (295, 359, 360, 296), (294, 358, 359, 295), (293, 357, 358, 294), (292, 356, 357, 293), (291, 355, 356, 292), (288, 352, 353, 289), (383, 384, 385, 352), (354, 387, 388, 355), (353, 386, 387, 354), (382, 415, 384, 383), (381, 414, 415, 382), (380, 413, 414, 381), (379, 412, 413, 380), (378, 411, 412, 379), (377, 410, 411, 378), (376, 409, 410, 377), (375, 408, 409, 376), (374, 407, 408, 375), (373, 406, 407, 374), (372, 405, 406, 373), (371, 404, 405, 372), (370, 403, 404, 371), (369, 402, 403, 370), (368, 401, 402, 369), (367, 400, 401, 368), (366, 399, 400, 367), (365, 398, 399, 366), (364, 397, 398, 365), (363, 396, 397, 364), (362, 395, 396, 363), (361, 394, 395, 362), (360, 393, 394, 361), (359, 392, 393, 360), (358, 391, 392, 359), (357, 390, 391, 358), (356, 389, 390, 357), (355, 388, 389, 356), (352, 385, 386, 353), (512, 445, 416, 608), (449, 450, 451, 448), (453, 449, 448, 452), (455, 453, 452, 454), (457, 455, 454, 456), (459, 457, 456, 458), (461, 459, 458, 460), (463, 461, 460, 462), (465, 463, 462, 464), (467, 465, 464, 466), (469, 467, 466, 468), (471, 469, 468, 470), (473, 471, 470, 472), (475, 473, 472, 474), (477, 475, 474, 476), (479, 477, 476, 478), (481, 479, 478, 480), (483, 481, 480, 482), (485, 483, 482, 484), (487, 485, 484, 486), (489, 487, 486, 488), (491, 489, 488, 490), (493, 491, 490, 492), (495, 493, 492, 494), (497, 495, 494, 496), (499, 497, 496, 498), (501, 499, 498, 500), (503, 501, 500, 502), (505, 503, 502, 504), (507, 505, 504, 506), (509, 507, 506, 508), (511, 509, 508, 510), (450, 511, 510, 451), (610, 444, 446, 611), (609, 417, 444, 610), (638, 443, 445, 512), (637, 442, 443, 638), (636, 441, 442, 637), (635, 440, 441, 636), (634, 439, 440, 635), (633, 438, 439, 634), (632, 437, 438, 633), (631, 436, 437, 632), (630, 435, 436, 631), (629, 434, 435, 630), (628, 433, 434, 629), (627, 432, 433, 628), (626, 431, 432, 627), (625, 430, 431, 626), (624, 429, 430, 625), (623, 428, 429, 624), (622, 427, 428, 623), (621, 426, 427, 622), (620, 425, 426, 621), (619, 424, 425, 620), (618, 423, 424, 619), (617, 422, 423, 618), (616, 421, 422, 617), (615, 420, 421, 616), (614, 419, 420, 615), (613, 418, 419, 614), (612, 447, 418, 613), (611, 446, 447, 612), (608, 416, 417, 609), (607, 639, 545, 546), (550, 549, 551, 552), (548, 547, 549, 550), (606, 605, 639, 607), (604, 603, 605, 606), (602, 601, 603, 604), (600, 599, 601, 602), (598, 597, 599, 600), (596, 595, 597, 598), (594, 593, 595, 596), (592, 591, 593, 594), (590, 589, 591, 592), (588, 587, 589, 590), (586, 585, 587, 588), (584, 583, 585, 586), (582, 581, 583, 584), (580, 579, 581, 582), (578, 577, 579, 580), (576, 575, 577, 578), (574, 573, 575, 576), (572, 571, 573, 574), (570, 569, 571, 572), (568, 567, 569, 570), (566, 565, 567, 568), (564, 563, 565, 566), (562, 561, 563, 564), (560, 559, 561, 562), (558, 557, 559, 560), (556, 555, 557, 558), (554, 553, 555, 556), (552, 551, 553, 554), (546, 545, 547, 548), (163, 162, 548, 550), (2, 1, 442, 441), (37, 35, 449, 453), (251, 252, 601, 599), (164, 163, 550, 552), (0, 31, 445, 443), (34, 36, 452, 448), (250, 251, 599, 597), (161, 160, 607, 546), (155, 153, 541, 542), (28, 27, 446, 444), (249, 250, 597, 595), (39, 37, 453, 455), (248, 249, 595, 593), (36, 38, 454, 452), (247, 248, 593, 591), (157, 155, 542, 543), (246, 247, 591, 589), (41, 39, 455, 457), (245, 246, 589, 587), (38, 40, 456, 454), (244, 245, 587, 585), (159, 157, 543, 544), (243, 244, 585, 583), (43, 41, 457, 459), (242, 243, 583, 581), (96, 159, 544, 513), (40, 42, 458, 456), (241, 242, 581, 579), (240, 241, 579, 577), (45, 43, 459, 461), (239, 240, 577, 575), (42, 44, 460, 458), (238, 239, 575, 573), (237, 238, 573, 571), (47, 45, 461, 463), (236, 237, 571, 569), (44, 46, 462, 460), (235, 236, 569, 567), (234, 235, 567, 565), (49, 47, 463, 465), (233, 234, 565, 563), (46, 48, 464, 462), (232, 233, 563, 561), (231, 232, 561, 559), (51, 49, 465, 467), (230, 231, 559, 557), (99, 96, 513, 514), (48, 50, 466, 464), (229, 230, 557, 555), (228, 229, 555, 553), (53, 51, 467, 469), (227, 228, 553, 551), (101, 99, 514, 515), (50, 52, 468, 466), (224, 225, 547, 545), (55, 53, 469, 471), (103, 101, 515, 516), (52, 54, 470, 468), (57, 55, 471, 473), (105, 103, 516, 517), (54, 56, 472, 470), (59, 57, 473, 475), (107, 105, 517, 518), (56, 58, 474, 472), (194, 193, 608, 609), (197, 196, 611, 612), (61, 59, 475, 477), (198, 197, 612, 613), (109, 107, 518, 519), (58, 60, 476, 474), (199, 198, 613, 614), (200, 199, 614, 615), (63, 61, 477, 479), (201, 200, 615, 616), (111, 109, 519, 520), (60, 62, 478, 476), (202, 201, 616, 617), (203, 202, 617, 618), (65, 63, 479, 481), (204, 203, 618, 619), (113, 111, 520, 521), (62, 64, 480, 478), (205, 204, 619, 620), (206, 205, 620, 621), (67, 65, 481, 483), (207, 206, 621, 622), (115, 113, 521, 522), (64, 66, 482, 480), (208, 207, 622, 623), (209, 208, 623, 624), (69, 67, 483, 485), (210, 209, 624, 625), (117, 115, 522, 523), (66, 68, 484, 482), (211, 210, 625, 626), (212, 211, 626, 627), (71, 69, 485, 487), (213, 212, 627, 628), (119, 117, 523, 524), (68, 70, 486, 484), (214, 213, 628, 629), (215, 214, 629, 630), (73, 71, 487, 489), (216, 215, 630, 631), (121, 119, 524, 525), (70, 72, 488, 486), (217, 216, 631, 632), (218, 217, 632, 633), (75, 73, 489, 491), (219, 218, 633, 634), (667, 668, 728, 726), (666, 667, 726, 724), (665, 666, 724, 722), (664, 665, 722, 720), (663, 664, 720, 718), (662, 663, 718, 716), (661, 662, 716, 714), (660, 661, 714, 712), (659, 660, 712, 710), (658, 659, 710, 708), (657, 658, 708, 706), (656, 657, 706, 704), (655, 656, 704, 702), (654, 655, 702, 700), (653, 654, 700, 698), (673, 674, 675, 672), (674, 676, 677, 675), (676, 678, 679, 677), (678, 680, 681, 679), (680, 682, 683, 681), (682, 684, 685, 683), (684, 686, 687, 685), (686, 688, 689, 687), (688, 690, 691, 689), (690, 692, 693, 691), (692, 694, 695, 693), (694, 696, 697, 695), (696, 698, 699, 697), (698, 700, 701, 699), (700, 702, 703, 701), (702, 704, 705, 703), (704, 706, 707, 705), (706, 708, 709, 707), (708, 710, 711, 709), (710, 712, 713, 711), (712, 714, 715, 713), (714, 716, 717, 715), (716, 718, 719, 717), (718, 720, 721, 719), (720, 722, 723, 721), (722, 724, 725, 723), (724, 726, 727, 725), (726, 728, 729, 727), (728, 730, 731, 729), (730, 732, 733, 731), (732, 734, 735, 733), (734, 673, 672, 735), (668, 669, 730, 728), (669, 670, 732, 730), (670, 671, 734, 732), (671, 640, 673, 734), (640, 641, 674, 673), (641, 642, 676, 674), (642, 643, 678, 676), (643, 644, 680, 678), (644, 645, 682, 680), (645, 646, 684, 682), (646, 647, 686, 684), (647, 648, 688, 686), (648, 649, 690, 688), (649, 650, 692, 690), (650, 651, 694, 692), (651, 652, 696, 694), (652, 653, 698, 696)])
me_cylinder_001.polygons.foreach_set('material_index', [0, 0, 0, 0, 0, 0, 0, 0, 0, 0, 0, 0, 0, 0, 0, 0, 0, 0, 0, 0, 0, 0, 0, 0, 0, 0, 0, 0, 0, 2, 0, 0, 0, 2, 2, 2, 2, 2, 2, 2, 2, 2, 2, 2, 2, 2, 2, 2, 2, 2, 2, 2, 2, 2, 2, 2, 2, 2, 2, 2, 2, 2, 0, 2, 2, 2, 2, 2, 2, 2, 2, 2, 2, 2, 2, 2, 2, 2, 2, 2, 2, 2, 2, 2, 2, 2, 2, 2, 2, 2, 2, 0, 2, 2, 2, 2, 2, 2, 2, 2, 2, 2, 2, 2, 2, 2, 2, 2, 2, 2, 2, 2, 2, 2, 2, 2, 2, 2, 2, 2, 0, 0, 0, 0, 0, 0, 0, 0, 0, 0, 0, 0, 0, 0, 0, 0, 0, 0, 0, 0, 0, 0, 0, 0, 0, 0, 0, 0, 0, 0, 0, 0, 0, 0, 0, 0, 0, 0, 0, 0, 0, 0, 0, 0, 0, 0, 0, 0, 0, 0, 0, 0, 0, 0, 0, 0, 0, 0, 0, 0, 0, 0, 0, 0, 2, 2, 2, 2, 2, 2, 2, 2, 2, 2, 2, 2, 2, 2, 2, 2, 2, 2, 2, 2, 2, 2, 2, 2, 2, 2, 2, 0, 0, 0, 0, 0, 0, 0, 0, 0, 0, 0, 0, 0, 0, 0, 0, 0, 0, 0, 0, 0, 0, 0, 0, 0, 0, 0, 0, 0, 0, 0, 0, 0, 0, 0, 0, 0, 0, 0, 0, 0, 0, 0, 0, 0, 0, 0, 0, 0, 0, 0, 0, 0, 0, 0, 0, 0, 0, 0, 0, 0, 0, 0, 0, 0, 0, 0, 0, 0, 0, 0, 0, 0, 0, 0, 0, 0, 0, 0, 0, 0, 0, 0, 0, 0, 0, 0, 0, 0, 0, 0, 0, 0, 0, 0, 0, 0, 0, 0, 0, 0, 0, 0, 0, 0, 0, 0, 0, 0, 0, 0, 0, 0, 0, 0, 0, 0, 0, 0, 0, 0, 0, 0, 0, 0, 0, 0, 0, 0, 0, 0, 0, 0, 0, 0, 0, 0, 0, 0, 0, 0, 0, 0, 0, 0, 0, 0, 0, 0, 0, 0, 0, 0, 0, 0, 0, 0, 0, 0, 0, 2, 2, 2, 2, 2, 2, 2, 2, 2, 2, 2, 2, 2, 2, 2, 2, 2, 2, 2, 2, 2, 2, 2, 2, 2, 2, 2, 2, 2, 2, 2, 2, 2, 2, 2, 2, 2, 2, 2, 2, 2, 2, 2, 2, 2, 2, 2, 2, 2, 2, 2, 2, 2, 2, 2, 2, 2, 2, 2, 2, 2, 2, 2, 2, 2, 2, 2, 2, 2, 2, 2, 2, 2, 2, 2, 2, 2, 2, 2, 2, 2, 2, 2, 2, 2, 2, 2, 2, 2, 2, 2, 2, 2, 2, 2, 2, 2, 2, 2, 2, 2, 2, 2, 2, 2, 2, 2, 2, 2, 2, 2, 2, 2, 2, 2, 2, 2, 2, 2, 2, 2, 2, 2, 2, 2, 2, 2, 2, 2, 2, 2, 2, 2, 2, 2, 2, 2, 2, 2, 2, 2, 2, 2, 2, 2, 2, 2, 2, 2, 2, 2, 2, 2, 2, 2, 2, 2, 2, 2, 2, 2, 2, 2, 2, 2, 2, 2, 2, 2, 2, 2, 2, 2, 2, 2, 2, 2, 2, 2, 2, 2, 2, 2, 2, 2, 2, 2, 2, 2, 2, 2, 2, 2, 2, 2, 2, 2, 2, 2, 2, 2, 2, 2, 2, 2, 2, 2, 2, 2, 2, 2, 2, 2, 2, 2, 2, 2, 2, 2, 2, 2, 2, 2, 2, 2, 2, 2, 2, 2, 2, 2, 2, 2, 2, 2, 2, 2, 2, 2, 2, 2, 2, 2, 2, 2, 2, 2, 2, 2, 2, 2, 2, 2, 2, 2, 2, 2, 2, 2, 2, 2, 2, 2, 2, 2, 2, 2, 2, 2, 2, 2])
_uv = me_cylinder_001.uv_layers.new(name='UVMap')
_uv.uv.foreach_set('vector', [1.0, 0.9285, 1.0, 0.9747, 0.9688, 0.9747, 0.9688, 0.9285, 0.9062, 0.9285, 0.9062, 0.9747, 0.875, 0.9747, 0.875, 0.9285, 0.875, 0.9285, 0.875, 0.9747, 0.8438, 0.9747, 0.8438, 0.9285, 0.8438, 0.9285, 0.8438, 0.9747, 0.8125, 0.9747, 0.8125, 0.9285, 0.8125, 0.9285, 0.8125, 0.9747, 0.7812, 0.9747, 0.7812, 0.9285, 0.7812, 0.9285, 0.7812, 0.9747, 0.75, 0.9747, 0.75, 0.9285, 0.75, 0.9285, 0.75, 0.9747, 0.7188, 0.9747, 0.7188, 0.9285, 0.7188, 0.9285, 0.7188, 0.9747, 0.6875, 0.9747, 0.6875, 0.9285, 0.6875, 0.9285, 0.6875, 0.9747, 0.6562, 0.9747, 0.6562, 0.9285, 0.6562, 0.9285, 0.6562, 0.9747, 0.625, 0.9747, 0.625, 0.9285, 0.625, 0.9285, 0.625, 0.9747, 0.5938, 0.9747, 0.5938, 0.9285, 0.5938, 0.9285, 0.5938, 0.9747, 0.5625, 0.9747, 0.5625, 0.9285, 0.5625, 0.9285, 0.5625, 0.9747, 0.5312, 0.9747, 0.5312, 0.9285, 0.5312, 0.9285, 0.5312, 0.9747, 0.5, 0.9747, 0.5, 0.9285, 0.5, 0.9285, 0.5, 0.9747, 0.4688, 0.9747, 0.4688, 0.9285, 0.4688, 0.9285, 0.4688, 0.9747, 0.4375, 0.9747, 0.4375, 0.9285, 0.4375, 0.9285, 0.4375, 0.9747, 0.4062, 0.9747, 0.4062, 0.9285, 0.4062, 0.9285, 0.4062, 0.9747, 0.375, 0.9747, 0.375, 0.9285, 0.375, 0.9285, 0.375, 0.9747, 0.3438, 0.9747, 0.3438, 0.9285, 0.3438, 0.9285, 0.3438, 0.9747, 0.3125, 0.9747, 0.3125, 0.9285, 0.3125, 0.9285, 0.3125, 0.9747, 0.2812, 0.9747, 0.2812, 0.9285, 0.2812, 0.9285, 0.2812, 0.9747, 0.25, 0.9747, 0.25, 0.9285, 0.25, 0.9285, 0.25, 0.9747, 0.2188, 0.9747, 0.2188, 0.9285, 0.2188, 0.9285, 0.2188, 0.9747, 0.1875, 0.9747, 0.1875, 0.9285, 0.1875, 0.9285, 0.1875, 0.9747, 0.1562, 0.9747, 0.1562, 0.9285, 0.1562, 0.9285, 0.1562, 0.9747, 0.125, 0.9747, 0.125, 0.9285, 0.125, 0.9285, 0.125, 0.9747, 0.09375, 0.9747, 0.09375, 0.9285, 0.09375, 0.9285, 0.09375, 0.9747, 0.0625, 0.9747, 0.0625, 0.9285, 0.0625, 0.9285, 0.0625, 0.9747, 0.03125, 0.9747, 0.03125, 0.9285, 0.125, 0.6027, 0.09375, 0.6027, 0.09375, 0.6027, 0.125, 0.6027, 0.9688, 0.9285, 0.9688, 0.9747, 0.9375, 0.9747, 0.9375, 0.9285, 0.9375, 0.9285, 0.9375, 0.9747, 0.9062, 0.9747, 0.9062, 0.9285, 0.03125, 0.9285, 0.03125, 0.9747, 0.0, 0.9747, 0.0, 0.9285, 0.1875, 0.9285, 0.1562, 0.9285, 0.1562, 0.9285, 0.1875, 0.9285, 0.5896, 0.4104, 0.5613, 0.3761, 0.5613, 0.3761, 0.5896, 0.4104, 0.03125, 0.5551, 0.0625, 0.5551, 0.0625, 0.5551, 0.03125, 0.5551, 0.09375, 0.6027, 0.0625, 0.6027, 0.0625, 0.6027, 0.09375, 0.6027, 0.25, 0.4655, 0.2921, 0.4614, 0.2921, 0.4614, 0.25, 0.4655, 0.25, 0.9285, 0.2188, 0.9285, 0.2188, 0.9285, 0.25, 0.9285, 0.0625, 0.5551, 0.09375, 0.5551, 0.09375, 0.5551, 0.0625, 0.5551, 0.0625, 0.6027, 0.03125, 0.6027, 0.03125, 0.6027, 0.0625, 0.6027, 0.3125, 0.9285, 0.2812, 0.9285, 0.2812, 0.9285, 0.3125, 0.9285, 0.09375, 0.5551, 0.125, 0.5551, 0.125, 0.5551, 0.09375, 0.5551, 0.9688, 0.6027, 0.9375, 0.6027, 0.9375, 0.6027, 0.9688, 0.6027, 0.9688, 0.9747, 1.0, 0.9747, 1.0, 0.9747, 0.9688, 0.9747, 0.375, 0.9285, 0.3438, 0.9285, 0.3438, 0.9285, 0.375, 0.9285, 0.5613, 0.3761, 0.5404, 0.3368, 0.5404, 0.3368, 0.5613, 0.3761, 0.125, 0.5551, 0.1562, 0.5551, 0.1562, 0.5551, 0.125, 0.5551, 0.9375, 0.6027, 0.9062, 0.6027, 0.9062, 0.6027, 0.9375, 0.6027, 0.4375, 0.9285, 0.4062, 0.9285, 0.4062, 0.9285, 0.4375, 0.9285, 0.1562, 0.5551, 0.1875, 0.5551, 0.1875, 0.5551, 0.1562, 0.5551, 0.03125, 0.6027, 0.0, 0.6027, 0.0, 0.6027, 0.03125, 0.6027, 0.9062, 0.9285, 0.875, 0.9285, 0.875, 0.9285, 0.9062, 0.9285, 0.5, 0.9285, 0.4688, 0.9285, 0.4688, 0.9285, 0.5, 0.9285, 0.1875, 0.5551, 0.2188, 0.5551, 0.2188, 0.5551, 0.1875, 0.5551, 0.5625, 0.9285, 0.5312, 0.9285, 0.5312, 0.9285, 0.5625, 0.9285, 0.5404, 0.3368, 0.5275, 0.2943, 0.5275, 0.2943, 0.5404, 0.3368, 0.2188, 0.5551, 0.25, 0.5551, 0.25, 0.5551, 0.2188, 0.5551, 0.625, 0.9285, 0.5938, 0.9285, 0.5938, 0.9285, 0.625, 0.9285, 0.25, 0.5551, 0.2812, 0.5551, 0.2812, 0.5551, 0.25, 0.5551, 0.6875, 0.9285, 0.6562, 0.9285, 0.6562, 0.9285, 0.6875, 0.9285, 0.2812, 0.5551, 0.3125, 0.5551, 0.3125, 0.5551, 0.2812, 0.5551, 0.2921, 0.4614, 0.25, 0.4655, 0.2079, 0.4614, 0.1675, 0.4491, 0.1302, 0.4292, 0.09759, 0.4024, 0.07078, 0.3698, 0.05086, 0.3325, 0.03859, 0.2921, 0.03445, 0.25, 0.03859, 0.2079, 0.05086, 0.1675, 0.07078, 0.1302, 0.09759, 0.09759, 0.1302, 0.07078, 0.1675, 0.05086, 0.2079, 0.03859, 0.25, 0.03445, 0.2921, 0.03859, 0.3325, 0.05086, 0.3698, 0.07078, 0.4024, 0.09759, 0.4292, 0.1302, 0.4491, 0.1675, 0.4614, 0.2079, 0.4655, 0.25, 0.4614, 0.2921, 0.4491, 0.3325, 0.4292, 0.3698, 0.4024, 0.4024, 0.3698, 0.4292, 0.3325, 0.4491, 0.75, 0.9285, 0.7188, 0.9285, 0.7188, 0.9285, 0.75, 0.9285, 0.5275, 0.2943, 0.5231, 0.25, 0.5231, 0.25, 0.5275, 0.2943, 0.3125, 0.5551, 0.3438, 0.5551, 0.3438, 0.5551, 0.3125, 0.5551, 0.3438, 0.5551, 0.375, 0.5551, 0.375, 0.5551, 0.3438, 0.5551, 0.8125, 0.9285, 0.7812, 0.9285, 0.7812, 0.9285, 0.8125, 0.9285, 0.375, 0.5551, 0.4062, 0.5551, 0.4062, 0.5551, 0.375, 0.5551, 0.875, 0.9285, 0.8438, 0.9285, 0.8438, 0.9285, 0.875, 0.9285, 0.5231, 0.25, 0.5275, 0.2057, 0.5275, 0.2057, 0.5231, 0.25, 0.4062, 0.5551, 0.4375, 0.5551, 0.4375, 0.5551, 0.4062, 0.5551, 0.2079, 0.4614, 0.25, 0.4655, 0.25, 0.4655, 0.2079, 0.4614, 0.4375, 0.5551, 0.4688, 0.5551, 0.4688, 0.5551, 0.4375, 0.5551, 0.0, 0.9747, 0.03125, 0.9747, 0.03125, 0.9747, 0.0, 0.9747, 0.4688, 0.5551, 0.5, 0.5551, 0.5, 0.5551, 0.4688, 0.5551, 0.1675, 0.4491, 0.2079, 0.4614, 0.2079, 0.4614, 0.1675, 0.4491, 0.5275, 0.2057, 0.5404, 0.1632, 0.5404, 0.1632, 0.5275, 0.2057, 0.5, 0.5551, 0.5312, 0.5551, 0.5312, 0.5551, 0.5, 0.5551, 0.03125, 0.9747, 0.0625, 0.9747, 0.0625, 0.9747, 0.03125, 0.9747, 0.5312, 0.5551, 0.5625, 0.5551, 0.5625, 0.5551, 0.5312, 0.5551, 0.5625, 0.5551, 0.5938, 0.5551, 0.5938, 0.5551, 0.5625, 0.5551, 0.1302, 0.4292, 0.1675, 0.4491, 0.1675, 0.4491, 0.1302, 0.4292, 0.5404, 0.1632, 0.5613, 0.1239, 0.5613, 0.1239, 0.5404, 0.1632, 0.5938, 0.5551, 0.625, 0.5551, 0.625, 0.5551, 0.5938, 0.5551, 0.0625, 0.9747, 0.09375, 0.9747, 0.09375, 0.9747, 0.0625, 0.9747, 0.625, 0.5551, 0.6562, 0.5551, 0.6562, 0.5551, 0.625, 0.5551, 0.6562, 0.5551, 0.6875, 0.5551, 0.6875, 0.5551, 0.6562, 0.5551, 0.03125, 0.9285, 0.0, 0.9285, 0.0, 0.9285, 0.03125, 0.9285, 0.09759, 0.4024, 0.1302, 0.4292, 0.1302, 0.4292, 0.09759, 0.4024, 0.5613, 0.1239, 0.5896, 0.08956, 0.5896, 0.08956, 0.5613, 0.1239, 0.75, 0.4769, 0.7943, 0.4725, 0.8368, 0.4596, 0.8761, 0.4387, 0.9104, 0.4104, 0.9387, 0.3761, 0.9596, 0.3368, 0.9725, 0.2943, 0.9769, 0.25, 0.9725, 0.2057, 0.9596, 0.1632, 0.9387, 0.1239, 0.9104, 0.08956, 0.8761, 0.06135, 0.8368, 0.04038, 0.7943, 0.02747, 0.75, 0.02311, 0.7057, 0.02747, 0.6632, 0.04038, 0.6239, 0.06135, 0.5896, 0.08956, 0.5613, 0.1239, 0.5404, 0.1632, 0.5275, 0.2057, 0.5231, 0.25, 0.5275, 0.2943, 0.5404, 0.3368, 0.5613, 0.3761, 0.5896, 0.4104, 0.6239, 0.4387, 0.6632, 0.4596, 0.7057, 0.4725, 0.6875, 0.5551, 0.7188, 0.5551, 0.7188, 0.5551, 0.6875, 0.5551, 0.9688, 0.9285, 0.9375, 0.9285, 0.9375, 0.9285, 0.9688, 0.9285, 0.09375, 0.9747, 0.125, 0.9747, 0.125, 0.9747, 0.09375, 0.9747, 0.7188, 0.5551, 0.75, 0.5551, 0.75, 0.5551, 0.7188, 0.5551, 0.09375, 0.9285, 0.0625, 0.9285, 0.0625, 0.9285, 0.09375, 0.9285, 0.75, 0.5551, 0.7812, 0.5551, 0.7812, 0.5551, 0.75, 0.5551, 0.1562, 0.9285, 0.125, 0.9285, 0.125, 0.9285, 0.1562, 0.9285, 0.07078, 0.3698, 0.09759, 0.4024, 0.09759, 0.4024, 0.07078, 0.3698, 0.5896, 0.08956, 0.6239, 0.06135, 0.6239, 0.06135, 0.5896, 0.08956, 0.7812, 0.5551, 0.8125, 0.5551, 0.8125, 0.5551, 0.7812, 0.5551, 0.2188, 0.9285, 0.1875, 0.9285, 0.1875, 0.9285, 0.2188, 0.9285, 0.125, 0.9747, 0.1562, 0.9747, 0.1562, 0.9747, 0.125, 0.9747, 0.8125, 0.5551, 0.8438, 0.5551, 0.8438, 0.5551, 0.8125, 0.5551, 0.2812, 0.9285, 0.25, 0.9285, 0.25, 0.9285, 0.2812, 0.9285, 0.8438, 0.5551, 0.875, 0.5551, 0.875, 0.5551, 0.8438, 0.5551, 0.3438, 0.9285, 0.3125, 0.9285, 0.3125, 0.9285, 0.3438, 0.9285, 0.05086, 0.3325, 0.07078, 0.3698, 0.07078, 0.3698, 0.05086, 0.3325, 0.6239, 0.06135, 0.6632, 0.04038, 0.6632, 0.04038, 0.6239, 0.06135, 0.875, 0.5551, 0.9062, 0.5551, 0.9062, 0.5551, 0.875, 0.5551, 0.4062, 0.9285, 0.375, 0.9285, 0.375, 0.9285, 0.4062, 0.9285, 0.1562, 0.9747, 0.1875, 0.9747, 0.1875, 0.9747, 0.1562, 0.9747, 0.9688, 0.5551, 1.0, 0.5551, 1.0, 0.5551, 0.9688, 0.5551, 0.4688, 0.9285, 0.4375, 0.9285, 0.4375, 0.9285, 0.4688, 0.9285, 0.5312, 0.9285, 0.5, 0.9285, 0.5, 0.9285, 0.5312, 0.9285, 0.03859, 0.2921, 0.05086, 0.3325, 0.05086, 0.3325, 0.03859, 0.2921, 0.6632, 0.04038, 0.7057, 0.02747, 0.7057, 0.02747, 0.6632, 0.04038, 0.5938, 0.9285, 0.5625, 0.9285, 0.5625, 0.9285, 0.5938, 0.9285, 0.1875, 0.9747, 0.2188, 0.9747, 0.2188, 0.9747, 0.1875, 0.9747, 1.0, 0.5136, 1.0, 0.5551, 0.9688, 0.5551, 0.9688, 0.5136, 0.9062, 0.5136, 0.9062, 0.5551, 0.875, 0.5551, 0.875, 0.5136, 0.875, 0.5136, 0.875, 0.5551, 0.8438, 0.5551, 0.8438, 0.5136, 0.8438, 0.5136, 0.8438, 0.5551, 0.8125, 0.5551, 0.8125, 0.5136, 0.8125, 0.5136, 0.8125, 0.5551, 0.7812, 0.5551, 0.7812, 0.5136, 0.7812, 0.5136, 0.7812, 0.5551, 0.75, 0.5551, 0.75, 0.5136, 0.75, 0.5136, 0.75, 0.5551, 0.7188, 0.5551, 0.7188, 0.5136, 0.7188, 0.5136, 0.7188, 0.5551, 0.6875, 0.5551, 0.6875, 0.5136, 0.6875, 0.5136, 0.6875, 0.5551, 0.6562, 0.5551, 0.6562, 0.5136, 0.6562, 0.5136, 0.6562, 0.5551, 0.625, 0.5551, 0.625, 0.5136, 0.625, 0.5136, 0.625, 0.5551, 0.5938, 0.5551, 0.5938, 0.5136, 0.5938, 0.5136, 0.5938, 0.5551, 0.5625, 0.5551, 0.5625, 0.5136, 0.5625, 0.5136, 0.5625, 0.5551, 0.5312, 0.5551, 0.5312, 0.5136, 0.5312, 0.5136, 0.5312, 0.5551, 0.5, 0.5551, 0.5, 0.5136, 0.5, 0.5136, 0.5, 0.5551, 0.4688, 0.5551, 0.4688, 0.5136, 0.4688, 0.5136, 0.4688, 0.5551, 0.4375, 0.5551, 0.4375, 0.5136, 0.4375, 0.5136, 0.4375, 0.5551, 0.4062, 0.5551, 0.4062, 0.5136, 0.4063, 0.5136, 0.4062, 0.5551, 0.375, 0.5551, 0.375, 0.5136, 0.375, 0.5136, 0.375, 0.5551, 0.3438, 0.5551, 0.3438, 0.5136, 0.3438, 0.5136, 0.3438, 0.5551, 0.3125, 0.5551, 0.3125, 0.5136, 0.3125, 0.5136, 0.3125, 0.5551, 0.2812, 0.5551, 0.2812, 0.5136, 0.2813, 0.5136, 0.2812, 0.5551, 0.25, 0.5551, 0.25, 0.5136, 0.25, 0.5136, 0.25, 0.5551, 0.2188, 0.5551, 0.2188, 0.5136, 0.2188, 0.5136, 0.2188, 0.5551, 0.1875, 0.5551, 0.1875, 0.5136, 0.1875, 0.5136, 0.1875, 0.5551, 0.1562, 0.5551, 0.1562, 0.5136, 0.1562, 0.5136, 0.1562, 0.5551, 0.125, 0.5551, 0.125, 0.5136, 0.125, 0.5136, 0.125, 0.5551, 0.09375, 0.5551, 0.09375, 0.5136, 0.09375, 0.5136, 0.09375, 0.5551, 0.0625, 0.5551, 0.0625, 0.5136, 0.0625, 0.5136, 0.0625, 0.5551, 0.03125, 0.5551, 0.03125, 0.5136, 0.9688, 0.5136, 0.9688, 0.5551, 0.9375, 0.5551, 0.9375, 0.5136, 0.9375, 0.5136, 0.9375, 0.5551, 0.9062, 0.5551, 0.9062, 0.5136, 0.03125, 0.5136, 0.03125, 0.5551, 0.0, 0.5551, 0.0, 0.5136, 1.0, 0.8321, 1.0, 0.8725, 0.9688, 0.8725, 0.9688, 0.8321, 0.9062, 0.8321, 0.9062, 0.8725, 0.875, 0.8725, 0.875, 0.8321, 0.875, 0.8321, 0.875, 0.8725, 0.8438, 0.8725, 0.8438, 0.8321, 0.8438, 0.8321, 0.8438, 0.8725, 0.8125, 0.8725, 0.8125, 0.8321, 0.8125, 0.8321, 0.8125, 0.8725, 0.7812, 0.8725, 0.7812, 0.8321, 0.7812, 0.8321, 0.7812, 0.8725, 0.75, 0.8725, 0.75, 0.8321, 0.75, 0.8321, 0.75, 0.8725, 0.7188, 0.8725, 0.7188, 0.8321, 0.7188, 0.8321, 0.7188, 0.8725, 0.6875, 0.8725, 0.6875, 0.8321, 0.6875, 0.8321, 0.6875, 0.8725, 0.6562, 0.8725, 0.6562, 0.8321, 0.6562, 0.8321, 0.6562, 0.8725, 0.625, 0.8725, 0.625, 0.8321, 0.625, 0.8321, 0.625, 0.8725, 0.5938, 0.8725, 0.5938, 0.8321, 0.5938, 0.8321, 0.5938, 0.8725, 0.5625, 0.8725, 0.5625, 0.8321, 0.5625, 0.8321, 0.5625, 0.8725, 0.5312, 0.8725, 0.5312, 0.8321, 0.5312, 0.8321, 0.5312, 0.8725, 0.5, 0.8725, 0.5, 0.8321, 0.5, 0.8321, 0.5, 0.8725, 0.4688, 0.8725, 0.4688, 0.8321, 0.4688, 0.8321, 0.4688, 0.8725, 0.4375, 0.8725, 0.4375, 0.8321, 0.4375, 0.8321, 0.4375, 0.8725, 0.4062, 0.8725, 0.4062, 0.8321, 0.4062, 0.8321, 0.4062, 0.8725, 0.375, 0.8725, 0.375, 0.8321, 0.375, 0.8321, 0.375, 0.8725, 0.3438, 0.8725, 0.3438, 0.8321, 0.3438, 0.8321, 0.3438, 0.8725, 0.3125, 0.8725, 0.3125, 0.8321, 0.3125, 0.8321, 0.3125, 0.8725, 0.2812, 0.8725, 0.2812, 0.8321, 0.2812, 0.8321, 0.2812, 0.8725, 0.25, 0.8725, 0.25, 0.8321, 0.25, 0.8321, 0.25, 0.8725, 0.2188, 0.8725, 0.2188, 0.8321, 0.2188, 0.8321, 0.2188, 0.8725, 0.1875, 0.8725, 0.1875, 0.8321, 0.1875, 0.8321, 0.1875, 0.8725, 0.1562, 0.8725, 0.1562, 0.8321, 0.1562, 0.8321, 0.1562, 0.8725, 0.125, 0.8725, 0.125, 0.8321, 0.125, 0.8321, 0.125, 0.8725, 0.09375, 0.8725, 0.09375, 0.8321, 0.09375, 0.8321, 0.09375, 0.8725, 0.0625, 0.8725, 0.0625, 0.8321, 0.0625, 0.8321, 0.0625, 0.8725, 0.03125, 0.8725, 0.03125, 0.8321, 0.9688, 0.8321, 0.9688, 0.8725, 0.9375, 0.8725, 0.9375, 0.8321, 0.9375, 0.8321, 0.9375, 0.8725, 0.9062, 0.8725, 0.9062, 0.8321, 0.03125, 0.8321, 0.03125, 0.8725, 0.0, 0.8725, 0.0, 0.8321, 0.6562, 0.9285, 0.625, 0.9285, 0.625, 0.9285, 0.6562, 0.9285, 0.7188, 0.9285, 0.6875, 0.9285, 0.6875, 0.9285, 0.7188, 0.9285, 0.03445, 0.25, 0.03859, 0.2921, 0.03859, 0.2921, 0.03445, 0.25, 0.7057, 0.02747, 0.75, 0.02311, 0.75, 0.02311, 0.7057, 0.02747, 0.7812, 0.9285, 0.75, 0.9285, 0.75, 0.9285, 0.7812, 0.9285, 0.2188, 0.9747, 0.25, 0.9747, 0.25, 0.9747, 0.2188, 0.9747, 0.8438, 0.9285, 0.8125, 0.9285, 0.8125, 0.9285, 0.8438, 0.9285, 1.0, 0.9285, 0.9688, 0.9285, 0.9688, 0.9285, 1.0, 0.9285, 0.03859, 0.2079, 0.03445, 0.25, 0.03445, 0.25, 0.03859, 0.2079, 0.75, 0.02311, 0.7943, 0.02747, 0.7943, 0.02747, 0.75, 0.02311, 0.25, 0.9747, 0.2812, 0.9747, 0.2812, 0.9747, 0.25, 0.9747, 0.0, 0.8725, 0.03125, 0.8725, 0.03125, 0.8725, 0.0, 0.8725, 0.9062, 0.8725, 0.9375, 0.8725, 0.9375, 0.8725, 0.9062, 0.8725, 0.05086, 0.1675, 0.03859, 0.2079, 0.03859, 0.2079, 0.05086, 0.1675, 0.7943, 0.02747, 0.8368, 0.04038, 0.8368, 0.04038, 0.7943, 0.02747, 0.9375, 0.8725, 0.9688, 0.8725, 0.9688, 0.8725, 0.9375, 0.8725, 0.2812, 0.9747, 0.3125, 0.9747, 0.3125, 0.9747, 0.2812, 0.9747, 0.03125, 0.8725, 0.0625, 0.8725, 0.0625, 0.8725, 0.03125, 0.8725, 0.0625, 0.8725, 0.09375, 0.8725, 0.09375, 0.8725, 0.0625, 0.8725, 0.07078, 0.1302, 0.05086, 0.1675, 0.05086, 0.1675, 0.07078, 0.1302, 0.8368, 0.04038, 0.8761, 0.06135, 0.8761, 0.06135, 0.8368, 0.04038, 0.09375, 0.8725, 0.125, 0.8725, 0.125, 0.8725, 0.09375, 0.8725, 0.3125, 0.9747, 0.3438, 0.9747, 0.3438, 0.9747, 0.3125, 0.9747, 0.125, 0.8725, 0.1562, 0.8725, 0.1562, 0.8725, 0.125, 0.8725, 0.1562, 0.8725, 0.1875, 0.8725, 0.1875, 0.8725, 0.1562, 0.8725, 0.09759, 0.09759, 0.07078, 0.1302, 0.07078, 0.1302, 0.09759, 0.09759, 0.8761, 0.06135, 0.9104, 0.08956, 0.9104, 0.08956, 0.8761, 0.06135, 0.03125, 0.7862, 0.03125, 0.8321, 0.0, 0.8321, 0.0, 0.7862, 0.9375, 0.7862, 0.9375, 0.8321, 0.9062, 0.8321, 0.9062, 0.7862, 0.9688, 0.7862, 0.9688, 0.8321, 0.9375, 0.8321, 0.9375, 0.7862, 0.0625, 0.7862, 0.0625, 0.8321, 0.03125, 0.8321, 0.03125, 0.7862, 0.09375, 0.7862, 0.09375, 0.8321, 0.0625, 0.8321, 0.0625, 0.7862, 0.125, 0.7862, 0.125, 0.8321, 0.09375, 0.8321, 0.09375, 0.7862, 0.1562, 0.7862, 0.1562, 0.8321, 0.125, 0.8321, 0.125, 0.7862, 0.1875, 0.7862, 0.1875, 0.8321, 0.1562, 0.8321, 0.1562, 0.7862, 0.2188, 0.7862, 0.2188, 0.8321, 0.1875, 0.8321, 0.1875, 0.7862, 0.25, 0.7862, 0.25, 0.8321, 0.2188, 0.8321, 0.2188, 0.7862, 0.2812, 0.7862, 0.2812, 0.8321, 0.25, 0.8321, 0.25, 0.7862, 0.3125, 0.7862, 0.3125, 0.8321, 0.2812, 0.8321, 0.2812, 0.7862, 0.3438, 0.7862, 0.3438, 0.8321, 0.3125, 0.8321, 0.3125, 0.7862, 0.375, 0.7862, 0.375, 0.8321, 0.3438, 0.8321, 0.3438, 0.7862, 0.4062, 0.7862, 0.4062, 0.8321, 0.375, 0.8321, 0.375, 0.7862, 0.4375, 0.7862, 0.4375, 0.8321, 0.4062, 0.8321, 0.4062, 0.7862, 0.4688, 0.7862, 0.4688, 0.8321, 0.4375, 0.8321, 0.4375, 0.7862, 0.5, 0.7862, 0.5, 0.8321, 0.4688, 0.8321, 0.4688, 0.7862, 0.5312, 0.7862, 0.5312, 0.8321, 0.5, 0.8321, 0.5, 0.7862, 0.5625, 0.7862, 0.5625, 0.8321, 0.5312, 0.8321, 0.5312, 0.7862, 0.5938, 0.7862, 0.5938, 0.8321, 0.5625, 0.8321, 0.5625, 0.7862, 0.625, 0.7862, 0.625, 0.8321, 0.5938, 0.8321, 0.5938, 0.7862, 0.6562, 0.7862, 0.6562, 0.8321, 0.625, 0.8321, 0.625, 0.7862, 0.6875, 0.7862, 0.6875, 0.8321, 0.6562, 0.8321, 0.6562, 0.7862, 0.7188, 0.7862, 0.7188, 0.8321, 0.6875, 0.8321, 0.6875, 0.7862, 0.75, 0.7862, 0.75, 0.8321, 0.7188, 0.8321, 0.7188, 0.7862, 0.7812, 0.7862, 0.7812, 0.8321, 0.75, 0.8321, 0.75, 0.7862, 0.8125, 0.7862, 0.8125, 0.8321, 0.7812, 0.8321, 0.7812, 0.7862, 0.8438, 0.7862, 0.8438, 0.8321, 0.8125, 0.8321, 0.8125, 0.7862, 0.875, 0.7862, 0.875, 0.8321, 0.8438, 0.8321, 0.8438, 0.7862, 0.9062, 0.7862, 0.9062, 0.8321, 0.875, 0.8321, 0.875, 0.7862, 1.0, 0.7862, 1.0, 0.8321, 0.9688, 0.8321, 0.9688, 0.7862, 1.0, 0.6027, 1.0, 0.6486, 0.9688, 0.6486, 0.9688, 0.6027, 0.9062, 0.6027, 0.9062, 0.6486, 0.875, 0.6486, 0.875, 0.6027, 0.875, 0.6027, 0.875, 0.6486, 0.8438, 0.6486, 0.8438, 0.6027, 0.8438, 0.6027, 0.8438, 0.6486, 0.8125, 0.6486, 0.8125, 0.6027, 0.8125, 0.6027, 0.8125, 0.6486, 0.7812, 0.6486, 0.7812, 0.6027, 0.7812, 0.6027, 0.7812, 0.6486, 0.75, 0.6486, 0.75, 0.6027, 0.75, 0.6027, 0.75, 0.6486, 0.7188, 0.6486, 0.7188, 0.6027, 0.7188, 0.6027, 0.7188, 0.6486, 0.6875, 0.6486, 0.6875, 0.6027, 0.6875, 0.6027, 0.6875, 0.6486, 0.6562, 0.6486, 0.6562, 0.6027, 0.6562, 0.6027, 0.6562, 0.6486, 0.625, 0.6486, 0.625, 0.6027, 0.625, 0.6027, 0.625, 0.6486, 0.5938, 0.6486, 0.5938, 0.6027, 0.5938, 0.6027, 0.5938, 0.6486, 0.5625, 0.6486, 0.5625, 0.6027, 0.5625, 0.6027, 0.5625, 0.6486, 0.5312, 0.6486, 0.5312, 0.6027, 0.5312, 0.6027, 0.5312, 0.6486, 0.5, 0.6486, 0.5, 0.6027, 0.5, 0.6027, 0.5, 0.6486, 0.4688, 0.6486, 0.4688, 0.6027, 0.4688, 0.6027, 0.4688, 0.6486, 0.4375, 0.6486, 0.4375, 0.6027, 0.4375, 0.6027, 0.4375, 0.6486, 0.4062, 0.6486, 0.4062, 0.6027, 0.4062, 0.6027, 0.4062, 0.6486, 0.375, 0.6486, 0.375, 0.6027, 0.375, 0.6027, 0.375, 0.6486, 0.3438, 0.6486, 0.3438, 0.6027, 0.3438, 0.6027, 0.3438, 0.6486, 0.3125, 0.6486, 0.3125, 0.6027, 0.3125, 0.6027, 0.3125, 0.6486, 0.2812, 0.6486, 0.2812, 0.6027, 0.2812, 0.6027, 0.2812, 0.6486, 0.25, 0.6486, 0.25, 0.6027, 0.25, 0.6027, 0.25, 0.6486, 0.2188, 0.6486, 0.2188, 0.6027, 0.2188, 0.6027, 0.2188, 0.6486, 0.1875, 0.6486, 0.1875, 0.6027, 0.1875, 0.6027, 0.1875, 0.6486, 0.1562, 0.6486, 0.1562, 0.6027, 0.1562, 0.6027, 0.1562, 0.6486, 0.125, 0.6486, 0.125, 0.6027, 0.125, 0.6027, 0.125, 0.6486, 0.09375, 0.6486, 0.09375, 0.6027, 0.09375, 0.6027, 0.09375, 0.6486, 0.0625, 0.6486, 0.0625, 0.6027, 0.0625, 0.6027, 0.0625, 0.6486, 0.03125, 0.6486, 0.03125, 0.6027, 0.9688, 0.6027, 0.9688, 0.6486, 0.9375, 0.6486, 0.9375, 0.6027, 0.9375, 0.6027, 0.9375, 0.6486, 0.9062, 0.6486, 0.9062, 0.6027, 0.03125, 0.6027, 0.03125, 0.6486, 0.0, 0.6486, 0.0, 0.6027, 1.0, 0.738, 1.0, 0.7862, 0.9688, 0.7862, 0.9688, 0.738, 0.9062, 0.738, 0.9062, 0.7862, 0.875, 0.7862, 0.875, 0.738, 0.875, 0.738, 0.875, 0.7862, 0.8438, 0.7862, 0.8438, 0.738, 0.8438, 0.738, 0.8438, 0.7862, 0.8125, 0.7862, 0.8125, 0.738, 0.8125, 0.738, 0.8125, 0.7862, 0.7812, 0.7862, 0.7812, 0.738, 0.7812, 0.738, 0.7812, 0.7862, 0.75, 0.7862, 0.75, 0.738, 0.75, 0.738, 0.75, 0.7862, 0.7188, 0.7862, 0.7188, 0.738, 0.7188, 0.738, 0.7188, 0.7862, 0.6875, 0.7862, 0.6875, 0.738, 0.6875, 0.738, 0.6875, 0.7862, 0.6562, 0.7862, 0.6562, 0.738, 0.6562, 0.738, 0.6562, 0.7862, 0.625, 0.7862, 0.625, 0.738, 0.625, 0.738, 0.625, 0.7862, 0.5938, 0.7862, 0.5938, 0.738, 0.5938, 0.738, 0.5938, 0.7862, 0.5625, 0.7862, 0.5625, 0.738, 0.5625, 0.738, 0.5625, 0.7862, 0.5312, 0.7862, 0.5312, 0.738, 0.5312, 0.738, 0.5312, 0.7862, 0.5, 0.7862, 0.5, 0.738, 0.5, 0.738, 0.5, 0.7862, 0.4688, 0.7862, 0.4688, 0.738, 0.4688, 0.738, 0.4688, 0.7862, 0.4375, 0.7862, 0.4375, 0.738, 0.4375, 0.738, 0.4375, 0.7862, 0.4062, 0.7862, 0.4062, 0.738, 0.4062, 0.738, 0.4062, 0.7862, 0.375, 0.7862, 0.375, 0.738, 0.375, 0.738, 0.375, 0.7862, 0.3438, 0.7862, 0.3438, 0.738, 0.3438, 0.738, 0.3438, 0.7862, 0.3125, 0.7862, 0.3125, 0.738, 0.3125, 0.738, 0.3125, 0.7862, 0.2812, 0.7862, 0.2812, 0.738, 0.2812, 0.738, 0.2812, 0.7862, 0.25, 0.7862, 0.25, 0.738, 0.25, 0.738, 0.25, 0.7862, 0.2188, 0.7862, 0.2188, 0.738, 0.2188, 0.738, 0.2188, 0.7862, 0.1875, 0.7862, 0.1875, 0.738, 0.1875, 0.738, 0.1875, 0.7862, 0.1562, 0.7862, 0.1562, 0.738, 0.1562, 0.738, 0.1562, 0.7862, 0.125, 0.7862, 0.125, 0.738, 0.125, 0.738, 0.125, 0.7862, 0.09375, 0.7862, 0.09375, 0.738, 0.09375, 0.738, 0.09375, 0.7862, 0.0625, 0.7862, 0.0625, 0.738, 0.0625, 0.738, 0.0625, 0.7862, 0.03125, 0.7862, 0.03125, 0.738, 0.9688, 0.738, 0.9688, 0.7862, 0.9375, 0.7862, 0.9375, 0.738, 0.9375, 0.738, 0.9375, 0.7862, 0.9062, 0.7862, 0.9062, 0.738, 0.03125, 0.738, 0.03125, 0.7862, 0.0, 0.7862, 0.0, 0.738, 0.03125, 0.6486, 0.03125, 0.6899, 0.0, 0.6899, 0.0, 0.6486, 0.9375, 0.6486, 0.9375, 0.6899, 0.9062, 0.6899, 0.9062, 0.6486, 0.9688, 0.6486, 0.9688, 0.6899, 0.9375, 0.6899, 0.9375, 0.6486, 0.0625, 0.6486, 0.0625, 0.6899, 0.03125, 0.6899, 0.03125, 0.6486, 0.09375, 0.6486, 0.09375, 0.6899, 0.0625, 0.6899, 0.0625, 0.6486, 0.125, 0.6486, 0.125, 0.6899, 0.09375, 0.6899, 0.09375, 0.6486, 0.1562, 0.6486, 0.1562, 0.6899, 0.125, 0.6899, 0.125, 0.6486, 0.1875, 0.6486, 0.1875, 0.6899, 0.1562, 0.6899, 0.1562, 0.6486, 0.2188, 0.6486, 0.2188, 0.6899, 0.1875, 0.6899, 0.1875, 0.6486, 0.25, 0.6486, 0.25, 0.6899, 0.2188, 0.6899, 0.2188, 0.6486, 0.2812, 0.6486, 0.2812, 0.6899, 0.25, 0.6899, 0.25, 0.6486, 0.3125, 0.6486, 0.3125, 0.6899, 0.2812, 0.6899, 0.2812, 0.6486, 0.3438, 0.6486, 0.3438, 0.6899, 0.3125, 0.6899, 0.3125, 0.6486, 0.375, 0.6486, 0.375, 0.6899, 0.3438, 0.6899, 0.3438, 0.6486, 0.4062, 0.6486, 0.4062, 0.6899, 0.375, 0.6899, 0.375, 0.6486, 0.4375, 0.6486, 0.4375, 0.6899, 0.4062, 0.6899, 0.4062, 0.6486, 0.4688, 0.6486, 0.4688, 0.6899, 0.4375, 0.6899, 0.4375, 0.6486, 0.5, 0.6486, 0.5, 0.6899, 0.4688, 0.6899, 0.4688, 0.6486, 0.5312, 0.6486, 0.5312, 0.6899, 0.5, 0.6899, 0.5, 0.6486, 0.5625, 0.6486, 0.5625, 0.6899, 0.5312, 0.6899, 0.5312, 0.6486, 0.5938, 0.6486, 0.5938, 0.6899, 0.5625, 0.6899, 0.5625, 0.6486, 0.625, 0.6486, 0.625, 0.6899, 0.5938, 0.6899, 0.5938, 0.6486, 0.6562, 0.6486, 0.6562, 0.6899, 0.625, 0.6899, 0.625, 0.6486, 0.6875, 0.6486, 0.6875, 0.6899, 0.6562, 0.6899, 0.6562, 0.6486, 0.7188, 0.6486, 0.7188, 0.6899, 0.6875, 0.6899, 0.6875, 0.6486, 0.75, 0.6486, 0.75, 0.6899, 0.7188, 0.6899, 0.7188, 0.6486, 0.7812, 0.6486, 0.7813, 0.6899, 0.75, 0.6899, 0.75, 0.6486, 0.8125, 0.6486, 0.8125, 0.6899, 0.7813, 0.6899, 0.7812, 0.6486, 0.8438, 0.6486, 0.8438, 0.6899, 0.8125, 0.6899, 0.8125, 0.6486, 0.875, 0.6486, 0.875, 0.6899, 0.8438, 0.6899, 0.8438, 0.6486, 0.9062, 0.6486, 0.9062, 0.6899, 0.875, 0.6899, 0.875, 0.6486, 1.0, 0.6486, 1.0, 0.6899, 0.9688, 0.6899, 0.9688, 0.6486, 0.03125, 0.6899, 0.03125, 0.738, 0.0, 0.738, 0.0, 0.6899, 0.9375, 0.6899, 0.9375, 0.738, 0.9062, 0.738, 0.9062, 0.6899, 0.9688, 0.6899, 0.9688, 0.738, 0.9375, 0.738, 0.9375, 0.6899, 0.0625, 0.6899, 0.0625, 0.738, 0.03125, 0.738, 0.03125, 0.6899, 0.09375, 0.6899, 0.09375, 0.738, 0.0625, 0.738, 0.0625, 0.6899, 0.125, 0.6899, 0.125, 0.738, 0.09375, 0.738, 0.09375, 0.6899, 0.1562, 0.6899, 0.1562, 0.738, 0.125, 0.738, 0.125, 0.6899, 0.1875, 0.6899, 0.1875, 0.738, 0.1562, 0.738, 0.1562, 0.6899, 0.2188, 0.6899, 0.2188, 0.738, 0.1875, 0.738, 0.1875, 0.6899, 0.25, 0.6899, 0.25, 0.738, 0.2188, 0.738, 0.2188, 0.6899, 0.2812, 0.6899, 0.2812, 0.738, 0.25, 0.738, 0.25, 0.6899, 0.3125, 0.6899, 0.3125, 0.738, 0.2812, 0.738, 0.2812, 0.6899, 0.3438, 0.6899, 0.3438, 0.738, 0.3125, 0.738, 0.3125, 0.6899, 0.375, 0.6899, 0.375, 0.738, 0.3438, 0.738, 0.3438, 0.6899, 0.4062, 0.6899, 0.4062, 0.738, 0.375, 0.738, 0.375, 0.6899, 0.4375, 0.6899, 0.4375, 0.738, 0.4062, 0.738, 0.4062, 0.6899, 0.4688, 0.6899, 0.4688, 0.738, 0.4375, 0.738, 0.4375, 0.6899, 0.5, 0.6899, 0.5, 0.738, 0.4688, 0.738, 0.4688, 0.6899, 0.5312, 0.6899, 0.5312, 0.738, 0.5, 0.738, 0.5, 0.6899, 0.5625, 0.6899, 0.5625, 0.738, 0.5312, 0.738, 0.5312, 0.6899, 0.5938, 0.6899, 0.5938, 0.738, 0.5625, 0.738, 0.5625, 0.6899, 0.625, 0.6899, 0.625, 0.738, 0.5938, 0.738, 0.5938, 0.6899, 0.6562, 0.6899, 0.6562, 0.738, 0.625, 0.738, 0.625, 0.6899, 0.6875, 0.6899, 0.6875, 0.738, 0.6562, 0.738, 0.6562, 0.6899, 0.7188, 0.6899, 0.7188, 0.738, 0.6875, 0.738, 0.6875, 0.6899, 0.75, 0.6899, 0.75, 0.738, 0.7188, 0.738, 0.7188, 0.6899, 0.7813, 0.6899, 0.7812, 0.738, 0.75, 0.738, 0.75, 0.6899, 0.8125, 0.6899, 0.8125, 0.738, 0.7812, 0.738, 0.7813, 0.6899, 0.8438, 0.6899, 0.8438, 0.738, 0.8125, 0.738, 0.8125, 0.6899, 0.875, 0.6899, 0.875, 0.738, 0.8438, 0.738, 0.8438, 0.6899, 0.9062, 0.6899, 0.9062, 0.738, 0.875, 0.738, 0.875, 0.6899, 1.0, 0.6899, 1.0, 0.738, 0.9688, 0.738, 0.9688, 0.6899, 0.03125, 0.8725, 0.03125, 0.9285, 0.0, 0.9285, 0.0, 0.8725, 0.9688, 0.9747, 1.0, 0.9747, 0.9984, 1.0, 0.9703, 1.0, 0.9375, 0.9747, 0.9688, 0.9747, 0.9672, 1.0, 0.9391, 1.0, 0.9062, 0.9747, 0.9375, 0.9747, 0.9359, 1.0, 0.9078, 1.0, 0.875, 0.9747, 0.9062, 0.9747, 0.9047, 1.0, 0.8766, 1.0, 0.8438, 0.9747, 0.875, 0.9747, 0.8734, 1.0, 0.8453, 1.0, 0.8125, 0.9747, 0.8438, 0.9747, 0.8422, 1.0, 0.8141, 1.0, 0.7812, 0.9747, 0.8125, 0.9747, 0.8109, 1.0, 0.7828, 1.0, 0.75, 0.9747, 0.7812, 0.9747, 0.7797, 1.0, 0.7516, 1.0, 0.7188, 0.9747, 0.75, 0.9747, 0.7484, 1.0, 0.7203, 1.0, 0.6875, 0.9747, 0.7188, 0.9747, 0.7172, 1.0, 0.6891, 1.0, 0.6562, 0.9747, 0.6875, 0.9747, 0.6859, 1.0, 0.6578, 1.0, 0.625, 0.9747, 0.6562, 0.9747, 0.6547, 1.0, 0.6266, 1.0, 0.5938, 0.9747, 0.625, 0.9747, 0.6234, 1.0, 0.5953, 1.0, 0.5625, 0.9747, 0.5938, 0.9747, 0.5922, 1.0, 0.5641, 1.0, 0.5312, 0.9747, 0.5625, 0.9747, 0.5609, 1.0, 0.5328, 1.0, 0.5, 0.9747, 0.5312, 0.9747, 0.5297, 1.0, 0.5016, 1.0, 0.4688, 0.9747, 0.5, 0.9747, 0.4984, 1.0, 0.4703, 1.0, 0.4375, 0.9747, 0.4688, 0.9747, 0.4672, 1.0, 0.4391, 1.0, 0.4062, 0.9747, 0.4375, 0.9747, 0.4359, 1.0, 0.4078, 1.0, 0.375, 0.9747, 0.4062, 0.9747, 0.4047, 1.0, 0.3766, 1.0, 0.3438, 0.9747, 0.375, 0.9747, 0.3734, 1.0, 0.3453, 1.0, 0.3125, 0.9747, 0.3438, 0.9747, 0.3422, 1.0, 0.3141, 1.0, 0.2812, 0.9747, 0.3125, 0.9747, 0.3109, 1.0, 0.2828, 1.0, 0.25, 0.9747, 0.2812, 0.9747, 0.2797, 1.0, 0.2516, 1.0, 0.2188, 0.9747, 0.25, 0.9747, 0.2484, 1.0, 0.2203, 1.0, 0.1875, 0.9747, 0.2188, 0.9747, 0.2172, 1.0, 0.1891, 1.0, 0.1562, 0.9747, 0.1875, 0.9747, 0.1859, 1.0, 0.1578, 1.0, 0.125, 0.9747, 0.1562, 0.9747, 0.1547, 1.0, 0.1266, 1.0, 0.09375, 0.9747, 0.125, 0.9747, 0.1234, 1.0, 0.09534, 1.0, 0.0625, 0.9747, 0.09375, 0.9747, 0.09216, 1.0, 0.06409, 1.0, 0.03125, 0.9747, 0.0625, 0.9747, 0.06091, 1.0, 0.03284, 1.0, 0.0, 0.9747, 0.03125, 0.9747, 0.02966, 1.0, 0.001592, 1.0, 0.9375, 0.8725, 0.9375, 0.9285, 0.9062, 0.9285, 0.9062, 0.8725, 0.9688, 0.8725, 0.9688, 0.9285, 0.9375, 0.9285, 0.9375, 0.8725, 0.0625, 0.8725, 0.0625, 0.9285, 0.03125, 0.9285, 0.03125, 0.8725, 0.09375, 0.8725, 0.09375, 0.9285, 0.0625, 0.9285, 0.0625, 0.8725, 0.125, 0.8725, 0.125, 0.9285, 0.09375, 0.9285, 0.09375, 0.8725, 0.1562, 0.8725, 0.1562, 0.9285, 0.125, 0.9285, 0.125, 0.8725, 0.1875, 0.8725, 0.1875, 0.9285, 0.1562, 0.9285, 0.1562, 0.8725, 0.2188, 0.8725, 0.2188, 0.9285, 0.1875, 0.9285, 0.1875, 0.8725, 0.25, 0.8725, 0.25, 0.9285, 0.2188, 0.9285, 0.2188, 0.8725, 0.2812, 0.8725, 0.2812, 0.9285, 0.25, 0.9285, 0.25, 0.8725, 0.3125, 0.8725, 0.3125, 0.9285, 0.2812, 0.9285, 0.2812, 0.8725, 0.3438, 0.8725, 0.3438, 0.9285, 0.3125, 0.9285, 0.3125, 0.8725, 0.375, 0.8725, 0.375, 0.9285, 0.3438, 0.9285, 0.3438, 0.8725, 0.4062, 0.8725, 0.4062, 0.9285, 0.375, 0.9285, 0.375, 0.8725, 0.4375, 0.8725, 0.4375, 0.9285, 0.4062, 0.9285, 0.4062, 0.8725, 0.4688, 0.8725, 0.4688, 0.9285, 0.4375, 0.9285, 0.4375, 0.8725, 0.5, 0.8725, 0.5, 0.9285, 0.4688, 0.9285, 0.4688, 0.8725, 0.5312, 0.8725, 0.5312, 0.9285, 0.5, 0.9285, 0.5, 0.8725, 0.5625, 0.8725, 0.5625, 0.9285, 0.5312, 0.9285, 0.5312, 0.8725, 0.5938, 0.8725, 0.5938, 0.9285, 0.5625, 0.9285, 0.5625, 0.8725, 0.625, 0.8725, 0.625, 0.9285, 0.5938, 0.9285, 0.5938, 0.8725, 0.6562, 0.8725, 0.6562, 0.9285, 0.625, 0.9285, 0.625, 0.8725, 0.6875, 0.8725, 0.6875, 0.9285, 0.6562, 0.9285, 0.6562, 0.8725, 0.7188, 0.8725, 0.7188, 0.9285, 0.6875, 0.9285, 0.6875, 0.8725, 0.75, 0.8725, 0.75, 0.9285, 0.7188, 0.9285, 0.7188, 0.8725, 0.7812, 0.8725, 0.7812, 0.9285, 0.75, 0.9285, 0.75, 0.8725, 0.8125, 0.8725, 0.8125, 0.9285, 0.7812, 0.9285, 0.7812, 0.8725, 0.8438, 0.8725, 0.8438, 0.9285, 0.8125, 0.9285, 0.8125, 0.8725, 0.875, 0.8725, 0.875, 0.9285, 0.8438, 0.9285, 0.8438, 0.8725, 0.9062, 0.8725, 0.9062, 0.9285, 0.875, 0.9285, 0.875, 0.8725, 1.0, 0.8725, 1.0, 0.9285, 0.9688, 0.9285, 0.9688, 0.8725, 0.03125, 0.5551, 0.03125, 0.6027, 0.0, 0.6027, 0.0, 0.5551, 0.9375, 0.5551, 0.9375, 0.6027, 0.9062, 0.6027, 0.9062, 0.5551, 0.9688, 0.5551, 0.9688, 0.6027, 0.9375, 0.6027, 0.9375, 0.5551, 0.0625, 0.5551, 0.0625, 0.6027, 0.03125, 0.6027, 0.03125, 0.5551, 0.09375, 0.5551, 0.09375, 0.6027, 0.0625, 0.6027, 0.0625, 0.5551, 0.125, 0.5551, 0.125, 0.6027, 0.09375, 0.6027, 0.09375, 0.5551, 0.1562, 0.5551, 0.1562, 0.6027, 0.125, 0.6027, 0.125, 0.5551, 0.1875, 0.5551, 0.1875, 0.6027, 0.1562, 0.6027, 0.1562, 0.5551, 0.2188, 0.5551, 0.2188, 0.6027, 0.1875, 0.6027, 0.1875, 0.5551, 0.25, 0.5551, 0.25, 0.6027, 0.2188, 0.6027, 0.2188, 0.5551, 0.2812, 0.5551, 0.2812, 0.6027, 0.25, 0.6027, 0.25, 0.5551, 0.3125, 0.5551, 0.3125, 0.6027, 0.2812, 0.6027, 0.2812, 0.5551, 0.3438, 0.5551, 0.3438, 0.6027, 0.3125, 0.6027, 0.3125, 0.5551, 0.375, 0.5551, 0.375, 0.6027, 0.3438, 0.6027, 0.3438, 0.5551, 0.4062, 0.5551, 0.4062, 0.6027, 0.375, 0.6027, 0.375, 0.5551, 0.4375, 0.5551, 0.4375, 0.6027, 0.4062, 0.6027, 0.4062, 0.5551, 0.4688, 0.5551, 0.4688, 0.6027, 0.4375, 0.6027, 0.4375, 0.5551, 0.5, 0.5551, 0.5, 0.6027, 0.4688, 0.6027, 0.4688, 0.5551, 0.5312, 0.5551, 0.5312, 0.6027, 0.5, 0.6027, 0.5, 0.5551, 0.5625, 0.5551, 0.5625, 0.6027, 0.5312, 0.6027, 0.5312, 0.5551, 0.5938, 0.5551, 0.5938, 0.6027, 0.5625, 0.6027, 0.5625, 0.5551, 0.625, 0.5551, 0.625, 0.6027, 0.5938, 0.6027, 0.5938, 0.5551, 0.6562, 0.5551, 0.6562, 0.6027, 0.625, 0.6027, 0.625, 0.5551, 0.6875, 0.5551, 0.6875, 0.6027, 0.6562, 0.6027, 0.6562, 0.5551, 0.7188, 0.5551, 0.7188, 0.6027, 0.6875, 0.6027, 0.6875, 0.5551, 0.75, 0.5551, 0.75, 0.6027, 0.7188, 0.6027, 0.7188, 0.5551, 0.7812, 0.5551, 0.7812, 0.6027, 0.75, 0.6027, 0.75, 0.5551, 0.8125, 0.5551, 0.8125, 0.6027, 0.7812, 0.6027, 0.7812, 0.5551, 0.8438, 0.5551, 0.8438, 0.6027, 0.8125, 0.6027, 0.8125, 0.5551, 0.875, 0.5551, 0.875, 0.6027, 0.8438, 0.6027, 0.8438, 0.5551, 0.9062, 0.5551, 0.9062, 0.6027, 0.875, 0.6027, 0.875, 0.5551, 1.0, 0.5551, 1.0, 0.6027, 0.9688, 0.6027, 0.9688, 0.5551, 0.9375, 0.5551, 0.9688, 0.5551, 0.9688, 0.5551, 0.9375, 0.5551, 0.125, 0.9285, 0.09375, 0.9285, 0.09375, 0.9285, 0.125, 0.9285, 0.9375, 0.9747, 0.9688, 0.9747, 0.9688, 0.9747, 0.9375, 0.9747, 0.1562, 0.6027, 0.125, 0.6027, 0.125, 0.6027, 0.1562, 0.6027, 0.9062, 0.5551, 0.9375, 0.5551, 0.9375, 0.5551, 0.9062, 0.5551, 0.0625, 0.9285, 0.03125, 0.9285, 0.03125, 0.9285, 0.0625, 0.9285, 0.2921, 0.4614, 0.3325, 0.4491, 0.3325, 0.4491, 0.2921, 0.4614, 0.1875, 0.6027, 0.1562, 0.6027, 0.1562, 0.6027, 0.1875, 0.6027, 0.0, 0.5551, 0.03125, 0.5551, 0.03125, 0.5551, 0.0, 0.5551, 0.6239, 0.4387, 0.5896, 0.4104, 0.5896, 0.4104, 0.6239, 0.4387, 0.9375, 0.9285, 0.9062, 0.9285, 0.9062, 0.9285, 0.9375, 0.9285, 0.2188, 0.6027, 0.1875, 0.6027, 0.1875, 0.6027, 0.2188, 0.6027, 0.9062, 0.9747, 0.9375, 0.9747, 0.9375, 0.9747, 0.9062, 0.9747, 0.25, 0.6027, 0.2188, 0.6027, 0.2188, 0.6027, 0.25, 0.6027, 0.3325, 0.4491, 0.3698, 0.4292, 0.3698, 0.4292, 0.3325, 0.4491, 0.2812, 0.6027, 0.25, 0.6027, 0.25, 0.6027, 0.2812, 0.6027, 0.6632, 0.4596, 0.6239, 0.4387, 0.6239, 0.4387, 0.6632, 0.4596, 0.3125, 0.6027, 0.2812, 0.6027, 0.2812, 0.6027, 0.3125, 0.6027, 0.875, 0.9747, 0.9062, 0.9747, 0.9062, 0.9747, 0.875, 0.9747, 0.3438, 0.6027, 0.3125, 0.6027, 0.3125, 0.6027, 0.3438, 0.6027, 0.3698, 0.4292, 0.4024, 0.4024, 0.4024, 0.4024, 0.3698, 0.4292, 0.375, 0.6027, 0.3438, 0.6027, 0.3438, 0.6027, 0.375, 0.6027, 0.7057, 0.4725, 0.6632, 0.4596, 0.6632, 0.4596, 0.7057, 0.4725, 0.4062, 0.6027, 0.375, 0.6027, 0.375, 0.6027, 0.4062, 0.6027, 0.8438, 0.9747, 0.875, 0.9747, 0.875, 0.9747, 0.8438, 0.9747, 0.4375, 0.6027, 0.4062, 0.6027, 0.4062, 0.6027, 0.4375, 0.6027, 0.75, 0.4769, 0.7057, 0.4725, 0.7057, 0.4725, 0.75, 0.4769, 0.4024, 0.4024, 0.4292, 0.3698, 0.4292, 0.3698, 0.4024, 0.4024, 0.4688, 0.6027, 0.4375, 0.6027, 0.4375, 0.6027, 0.4688, 0.6027, 0.5, 0.6027, 0.4688, 0.6027, 0.4688, 0.6027, 0.5, 0.6027, 0.8125, 0.9747, 0.8438, 0.9747, 0.8438, 0.9747, 0.8125, 0.9747, 0.5312, 0.6027, 0.5, 0.6027, 0.5, 0.6027, 0.5312, 0.6027, 0.4292, 0.3698, 0.4491, 0.3325, 0.4491, 0.3325, 0.4292, 0.3698, 0.5625, 0.6027, 0.5312, 0.6027, 0.5312, 0.6027, 0.5625, 0.6027, 0.5938, 0.6027, 0.5625, 0.6027, 0.5625, 0.6027, 0.5938, 0.6027, 0.7812, 0.9747, 0.8125, 0.9747, 0.8125, 0.9747, 0.7812, 0.9747, 0.625, 0.6027, 0.5938, 0.6027, 0.5938, 0.6027, 0.625, 0.6027, 0.4491, 0.3325, 0.4614, 0.2921, 0.4614, 0.2921, 0.4491, 0.3325, 0.6562, 0.6027, 0.625, 0.6027, 0.625, 0.6027, 0.6562, 0.6027, 0.6875, 0.6027, 0.6562, 0.6027, 0.6562, 0.6027, 0.6875, 0.6027, 0.75, 0.9747, 0.7812, 0.9747, 0.7812, 0.9747, 0.75, 0.9747, 0.7188, 0.6027, 0.6875, 0.6027, 0.6875, 0.6027, 0.7188, 0.6027, 0.4614, 0.2921, 0.4655, 0.25, 0.4655, 0.25, 0.4614, 0.2921, 0.75, 0.6027, 0.7188, 0.6027, 0.7188, 0.6027, 0.75, 0.6027, 0.7812, 0.6027, 0.75, 0.6027, 0.75, 0.6027, 0.7812, 0.6027, 0.7188, 0.9747, 0.75, 0.9747, 0.75, 0.9747, 0.7188, 0.9747, 0.8125, 0.6027, 0.7812, 0.6027, 0.7812, 0.6027, 0.8125, 0.6027, 0.7943, 0.4725, 0.75, 0.4769, 0.75, 0.4769, 0.7943, 0.4725, 0.4655, 0.25, 0.4614, 0.2079, 0.4614, 0.2079, 0.4655, 0.25, 0.8438, 0.6027, 0.8125, 0.6027, 0.8125, 0.6027, 0.8438, 0.6027, 0.875, 0.6027, 0.8438, 0.6027, 0.8438, 0.6027, 0.875, 0.6027, 0.6875, 0.9747, 0.7188, 0.9747, 0.7188, 0.9747, 0.6875, 0.9747, 0.9062, 0.6027, 0.875, 0.6027, 0.875, 0.6027, 0.9062, 0.6027, 0.8368, 0.4596, 0.7943, 0.4725, 0.7943, 0.4725, 0.8368, 0.4596, 0.4614, 0.2079, 0.4491, 0.1675, 0.4491, 0.1675, 0.4614, 0.2079, 1.0, 0.6027, 0.9688, 0.6027, 0.9688, 0.6027, 1.0, 0.6027, 0.6562, 0.9747, 0.6875, 0.9747, 0.6875, 0.9747, 0.6562, 0.9747, 0.8761, 0.4387, 0.8368, 0.4596, 0.8368, 0.4596, 0.8761, 0.4387, 0.4491, 0.1675, 0.4292, 0.1302, 0.4292, 0.1302, 0.4491, 0.1675, 0.625, 0.9747, 0.6562, 0.9747, 0.6562, 0.9747, 0.625, 0.9747, 0.9104, 0.4104, 0.8761, 0.4387, 0.8761, 0.4387, 0.9104, 0.4104, 0.4292, 0.1302, 0.4024, 0.09759, 0.4024, 0.09759, 0.4292, 0.1302, 0.5938, 0.9747, 0.625, 0.9747, 0.625, 0.9747, 0.5938, 0.9747, 0.9387, 0.3761, 0.9104, 0.4104, 0.9104, 0.4104, 0.9387, 0.3761, 0.4024, 0.09759, 0.3698, 0.07078, 0.3698, 0.07078, 0.4024, 0.09759, 0.9688, 0.8725, 1.0, 0.8725, 1.0, 0.8725, 0.9688, 0.8725, 0.875, 0.8725, 0.9062, 0.8725, 0.9062, 0.8725, 0.875, 0.8725, 0.5625, 0.9747, 0.5938, 0.9747, 0.5938, 0.9747, 0.5625, 0.9747, 0.8438, 0.8725, 0.875, 0.8725, 0.875, 0.8725, 0.8438, 0.8725, 0.9596, 0.3368, 0.9387, 0.3761, 0.9387, 0.3761, 0.9596, 0.3368, 0.3698, 0.07078, 0.3325, 0.05086, 0.3325, 0.05086, 0.3698, 0.07078, 0.8125, 0.8725, 0.8438, 0.8725, 0.8438, 0.8725, 0.8125, 0.8725, 0.7812, 0.8725, 0.8125, 0.8725, 0.8125, 0.8725, 0.7812, 0.8725, 0.5312, 0.9747, 0.5625, 0.9747, 0.5625, 0.9747, 0.5312, 0.9747, 0.75, 0.8725, 0.7812, 0.8725, 0.7812, 0.8725, 0.75, 0.8725, 0.9725, 0.2943, 0.9596, 0.3368, 0.9596, 0.3368, 0.9725, 0.2943, 0.3325, 0.05086, 0.2921, 0.03859, 0.2921, 0.03859, 0.3325, 0.05086, 0.7188, 0.8725, 0.75, 0.8725, 0.75, 0.8725, 0.7188, 0.8725, 0.6875, 0.8725, 0.7188, 0.8725, 0.7188, 0.8725, 0.6875, 0.8725, 0.5, 0.9747, 0.5312, 0.9747, 0.5312, 0.9747, 0.5, 0.9747, 0.6562, 0.8725, 0.6875, 0.8725, 0.6875, 0.8725, 0.6562, 0.8725, 0.9769, 0.25, 0.9725, 0.2943, 0.9725, 0.2943, 0.9769, 0.25, 0.2921, 0.03859, 0.25, 0.03445, 0.25, 0.03445, 0.2921, 0.03859, 0.625, 0.8725, 0.6562, 0.8725, 0.6562, 0.8725, 0.625, 0.8725, 0.5938, 0.8725, 0.625, 0.8725, 0.625, 0.8725, 0.5938, 0.8725, 0.4688, 0.9747, 0.5, 0.9747, 0.5, 0.9747, 0.4688, 0.9747, 0.5625, 0.8725, 0.5938, 0.8725, 0.5938, 0.8725, 0.5625, 0.8725, 0.9725, 0.2057, 0.9769, 0.25, 0.9769, 0.25, 0.9725, 0.2057, 0.25, 0.03445, 0.2079, 0.03859, 0.2079, 0.03859, 0.25, 0.03445, 0.5312, 0.8725, 0.5625, 0.8725, 0.5625, 0.8725, 0.5312, 0.8725, 0.5, 0.8725, 0.5312, 0.8725, 0.5312, 0.8725, 0.5, 0.8725, 0.4375, 0.9747, 0.4688, 0.9747, 0.4688, 0.9747, 0.4375, 0.9747, 0.4688, 0.8725, 0.5, 0.8725, 0.5, 0.8725, 0.4688, 0.8725, 0.9596, 0.1632, 0.9725, 0.2057, 0.9725, 0.2057, 0.9596, 0.1632, 0.2079, 0.03859, 0.1675, 0.05086, 0.1675, 0.05086, 0.2079, 0.03859, 0.4375, 0.8725, 0.4688, 0.8725, 0.4688, 0.8725, 0.4375, 0.8725, 0.4062, 0.8725, 0.4375, 0.8725, 0.4375, 0.8725, 0.4062, 0.8725, 0.4062, 0.9747, 0.4375, 0.9747, 0.4375, 0.9747, 0.4062, 0.9747, 0.375, 0.8725, 0.4062, 0.8725, 0.4062, 0.8725, 0.375, 0.8725, 0.9387, 0.1239, 0.9596, 0.1632, 0.9596, 0.1632, 0.9387, 0.1239, 0.1675, 0.05086, 0.1302, 0.07078, 0.1302, 0.07078, 0.1675, 0.05086, 0.3438, 0.8725, 0.375, 0.8725, 0.375, 0.8725, 0.3438, 0.8725, 0.3125, 0.8725, 0.3438, 0.8725, 0.3438, 0.8725, 0.3125, 0.8725, 0.375, 0.9747, 0.4062, 0.9747, 0.4062, 0.9747, 0.375, 0.9747, 0.2812, 0.8725, 0.3125, 0.8725, 0.3125, 0.8725, 0.2812, 0.8725, 0.9104, 0.08956, 0.9387, 0.1239, 0.9387, 0.1239, 0.9104, 0.08956, 0.1302, 0.07078, 0.09759, 0.09759, 0.09759, 0.09759, 0.1302, 0.07078, 0.25, 0.8725, 0.2812, 0.8725, 0.2812, 0.8725, 0.25, 0.8725, 0.2188, 0.8725, 0.25, 0.8725, 0.25, 0.8725, 0.2188, 0.8725, 0.3438, 0.9747, 0.375, 0.9747, 0.375, 0.9747, 0.3438, 0.9747, 0.1875, 0.8725, 0.2188, 0.8725, 0.2188, 0.8725, 0.1875, 0.8725, 0.1562, 0.5136, 0.125, 0.5136, 0.125, 0.5136, 0.1562, 0.5136, 0.1875, 0.5136, 0.1562, 0.5136, 0.1562, 0.5136, 0.1875, 0.5136, 0.2188, 0.5136, 0.1875, 0.5136, 0.1875, 0.5136, 0.2188, 0.5136, 0.25, 0.5136, 0.2188, 0.5136, 0.2188, 0.5136, 0.25, 0.5136, 0.2813, 0.5136, 0.25, 0.5136, 0.25, 0.5136, 0.2813, 0.5136, 0.3125, 0.5136, 0.2812, 0.5136, 0.2812, 0.5136, 0.3125, 0.5136, 0.3438, 0.5136, 0.3125, 0.5136, 0.3125, 0.5136, 0.3438, 0.5136, 0.375, 0.5136, 0.3438, 0.5136, 0.3438, 0.5136, 0.375, 0.5136, 0.4063, 0.5136, 0.375, 0.5136, 0.375, 0.5136, 0.4063, 0.5136, 0.4375, 0.5136, 0.4062, 0.5136, 0.4062, 0.5136, 0.4375, 0.5136, 0.4688, 0.5136, 0.4375, 0.5136, 0.4375, 0.5136, 0.4688, 0.5136, 0.5, 0.5136, 0.4688, 0.5136, 0.4688, 0.5136, 0.5, 0.5136, 0.5312, 0.5136, 0.5, 0.5136, 0.5, 0.5136, 0.5312, 0.5136, 0.5625, 0.5136, 0.5312, 0.5136, 0.5312, 0.5136, 0.5625, 0.5136, 0.5938, 0.5136, 0.5625, 0.5136, 0.5625, 0.5136, 0.5938, 0.5136, 1.0, 0.5136, 0.9688, 0.5136, 0.9696, 0.5, 0.9991, 0.5, 0.9688, 0.5136, 0.9375, 0.5136, 0.9384, 0.5, 0.9679, 0.5, 0.9375, 0.5136, 0.9062, 0.5136, 0.9071, 0.5, 0.9366, 0.5, 0.9062, 0.5136, 0.875, 0.5136, 0.8759, 0.5, 0.9054, 0.5, 0.875, 0.5136, 0.8438, 0.5136, 0.8446, 0.5, 0.8741, 0.5, 0.8438, 0.5136, 0.8125, 0.5136, 0.8134, 0.5, 0.8429, 0.5, 0.8125, 0.5136, 0.7812, 0.5136, 0.7821, 0.5, 0.8116, 0.5, 0.7812, 0.5136, 0.75, 0.5136, 0.7509, 0.5, 0.7804, 0.5, 0.75, 0.5136, 0.7188, 0.5136, 0.7196, 0.5, 0.7491, 0.5, 0.7188, 0.5136, 0.6875, 0.5136, 0.6884, 0.5, 0.7179, 0.5, 0.6875, 0.5136, 0.6562, 0.5136, 0.6571, 0.5, 0.6866, 0.5, 0.6562, 0.5136, 0.625, 0.5136, 0.6259, 0.5, 0.6554, 0.5, 0.625, 0.5136, 0.5938, 0.5136, 0.5946, 0.5, 0.6241, 0.5, 0.5938, 0.5136, 0.5625, 0.5136, 0.5634, 0.5, 0.5929, 0.5, 0.5625, 0.5136, 0.5312, 0.5136, 0.5321, 0.5, 0.5616, 0.5, 0.5312, 0.5136, 0.5, 0.5136, 0.5009, 0.5, 0.5304, 0.5, 0.5, 0.5136, 0.4688, 0.5136, 0.4696, 0.5, 0.4991, 0.5, 0.4688, 0.5136, 0.4375, 0.5136, 0.4384, 0.5, 0.4679, 0.5, 0.4375, 0.5136, 0.4062, 0.5136, 0.4071, 0.5, 0.4366, 0.5, 0.4063, 0.5136, 0.375, 0.5136, 0.3759, 0.5, 0.4054, 0.5, 0.375, 0.5136, 0.3438, 0.5136, 0.3446, 0.5, 0.3741, 0.5, 0.3438, 0.5136, 0.3125, 0.5136, 0.3134, 0.5, 0.3429, 0.5, 0.3125, 0.5136, 0.2812, 0.5136, 0.2821, 0.5, 0.3116, 0.5, 0.2813, 0.5136, 0.25, 0.5136, 0.2509, 0.5, 0.2804, 0.5, 0.25, 0.5136, 0.2188, 0.5136, 0.2196, 0.5, 0.2491, 0.5, 0.2188, 0.5136, 0.1875, 0.5136, 0.1884, 0.5, 0.2179, 0.5, 0.1875, 0.5136, 0.1562, 0.5136, 0.1571, 0.5, 0.1866, 0.5, 0.1562, 0.5136, 0.125, 0.5136, 0.1259, 0.5, 0.1554, 0.5, 0.125, 0.5136, 0.09375, 0.5136, 0.0946, 0.5, 0.1241, 0.5, 0.09375, 0.5136, 0.0625, 0.5136, 0.06335, 0.5, 0.0929, 0.5, 0.0625, 0.5136, 0.03125, 0.5136, 0.0321, 0.5, 0.06165, 0.5, 0.03125, 0.5136, 0.0, 0.5136, 0.0008533, 0.5, 0.0304, 0.5, 0.125, 0.5136, 0.09375, 0.5136, 0.09375, 0.5136, 0.125, 0.5136, 0.09375, 0.5136, 0.0625, 0.5136, 0.0625, 0.5136, 0.09375, 0.5136, 0.0625, 0.5136, 0.03125, 0.5136, 0.03125, 0.5136, 0.0625, 0.5136, 0.03125, 0.5136, 0.0, 0.5136, 0.0, 0.5136, 0.03125, 0.5136, 1.0, 0.5136, 0.9688, 0.5136, 0.9688, 0.5136, 1.0, 0.5136, 0.9688, 0.5136, 0.9375, 0.5136, 0.9375, 0.5136, 0.9688, 0.5136, 0.9375, 0.5136, 0.9062, 0.5136, 0.9062, 0.5136, 0.9375, 0.5136, 0.9062, 0.5136, 0.875, 0.5136, 0.875, 0.5136, 0.9062, 0.5136, 0.875, 0.5136, 0.8438, 0.5136, 0.8438, 0.5136, 0.875, 0.5136, 0.8438, 0.5136, 0.8125, 0.5136, 0.8125, 0.5136, 0.8438, 0.5136, 0.8125, 0.5136, 0.7812, 0.5136, 0.7812, 0.5136, 0.8125, 0.5136, 0.7812, 0.5136, 0.75, 0.5136, 0.75, 0.5136, 0.7812, 0.5136, 0.75, 0.5136, 0.7188, 0.5136, 0.7188, 0.5136, 0.75, 0.5136, 0.7188, 0.5136, 0.6875, 0.5136, 0.6875, 0.5136, 0.7188, 0.5136, 0.6875, 0.5136, 0.6562, 0.5136, 0.6562, 0.5136, 0.6875, 0.5136, 0.6562, 0.5136, 0.625, 0.5136, 0.625, 0.5136, 0.6562, 0.5136, 0.625, 0.5136, 0.5938, 0.5136, 0.5938, 0.5136, 0.625, 0.5136])
me_cylinder_001.materials.append(mat_material_001)
me_cylinder_001.materials.append(mat_material_001)
me_cylinder_001.materials.append(mat_material_003)
me_cylinder_001.use_remesh_fix_poles = True
me_cylinder_001.use_remesh_preserve_attributes = False
me_cylinder_001.use_mirror_vertex_groups = False
me_cylinder_001.update()

# ---- objects
ob_cylinder = bpy.data.objects.new('Cylinder', me_cylinder_001)

# ---- transforms, parenting, visibility, modifiers, constraints
ob_cylinder.location = (0.0, 0.0, 1.0)
ob_cylinder.lineart.crease_threshold = 0.0

# ---- collection membership
col_collection.objects.link(ob_cylinder)

# ---- scene / render settings (as saved in the file)
scene.frame_start = 1; scene.frame_end = 250; scene.frame_set(1)
scene.render.engine = 'BLENDER_EEVEE_NEXT'
scene.cycles.use_denoising = False
scene.cycles.samples = 128
scene.cycles.sampling_pattern = 'TABULATED_SOBOL'
scene.cycles.use_adaptive_sampling = False
scene.cycles.use_light_tree = False
scene.view_settings.view_transform = 'Filmic'
bpy.context.view_layer.update()

# ---- added for rendering (the .blend has no active camera and no usable light): camera, sun
cam_auto = bpy.data.cameras.new('AutoCamera')
cam_auto.lens = 50.0
cam_auto.sensor_width = 36.0
cam_auto.clip_end = 1000.0
ob_auto_camera = bpy.data.objects.new('AutoCamera', cam_auto)
scene.collection.objects.link(ob_auto_camera)
ob_auto_camera.location = (3.37789, -4.05347, 3.66407)
ob_auto_camera.rotation_euler = (1.09748, -7.21219e-08, 0.694738)
scene.camera = ob_auto_camera
light_auto_sun = bpy.data.lights.new('AutoSun', 'SUN')
light_auto_sun.energy = 3.0
light_auto_sun.angle = 0.0523599
ob_auto_sun = bpy.data.objects.new('AutoSun', light_auto_sun)
scene.collection.objects.link(ob_auto_sun)
ob_auto_sun.rotation_euler = (0.872665, 0.174533, 0.523599)
bpy.context.view_layer.update()
